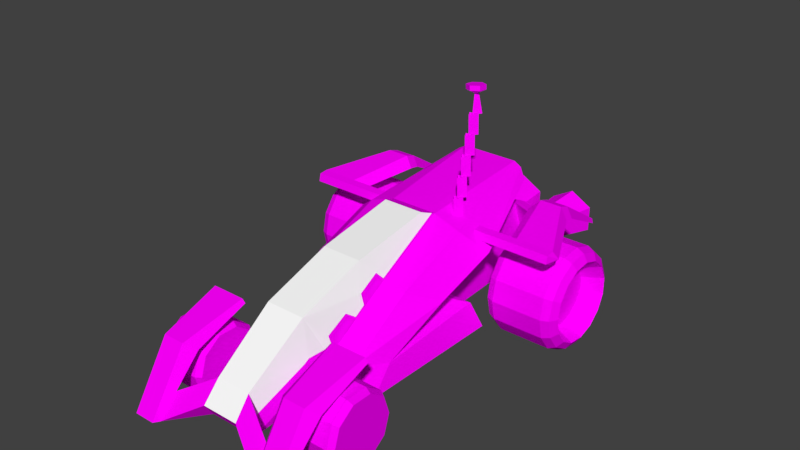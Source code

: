# Source: car14.blend  (saved by Blender 3.3.6; exported with 4.5.12 LTS)
import bpy
from mathutils import Matrix  # noqa: F401  (used for matrix-valued properties, if any)

bpy.ops.wm.read_factory_settings(use_empty=True)
scene = bpy.context.scene
scene.name = 'Scene'

# ---- collections
col_collection_1 = bpy.data.collections.new('Collection 1'); scene.collection.children.link(col_collection_1)

# ---- images (referenced by path relative to the original .blend; pixels are not part of the script)
import os
ASSET_DIR = os.environ.get("B2B_ASSET_DIR", "")  # directory of the original .blend (textures are referenced by path, not embedded)
HERE = os.path.dirname(os.path.abspath(__file__))  # packed textures are extracted next to this script under _unpacked/

def load_image(name, relpath, width, height, colorspace="sRGB"):
    """Load a texture the original file referenced (path relative to the .blend, or extracted next to this script)."""
    p = next((c for c in (os.path.join(HERE, relpath), os.path.join(ASSET_DIR, relpath)) if relpath and os.path.exists(c)), "")
    if p:
        img = bpy.data.images.load(p, check_existing=True)
        img.name = name
    else:  # same state as the original file: an image datablock whose file is absent (Cycles renders it pink)
        img = bpy.data.images.new(name, width, height)
        img.source = "FILE"
        img.filepath = "//" + (relpath or name)
    img.colorspace_settings.name = colorspace
    return img
img_cars_misc_jet_jpg = load_image('cars_misc_jet.jpg', 'cars_misc_jet.jpg', 1024, 1024, 'sRGB')
img_cars_car14_b14grid6_jpg = load_image('cars_car14_b14grid6.jpg', 'cars_car14_b14grid6.jpg', 1024, 1024, 'sRGB')
img_cars_misc_tyre1_jpg = load_image('cars_misc_tyre1.jpg', 'cars_misc_tyre1.jpg', 1024, 1024, 'sRGB')
img_cars_car14_b14grid5_jpg = load_image('cars_car14_b14grid5.jpg', 'cars_car14_b14grid5.jpg', 1024, 1024, 'sRGB')

# ---- materials (node trees are filled in below, after node groups)
mat_cars_misc_jet = bpy.data.materials.new('cars_misc_jet')
mat_cars_misc_jet.alpha_threshold = 0.0
mat_cars_misc_jet.use_transparent_shadow = False
mat_cars_misc_jet.diffuse_color = (1.0, 1.0, 1.0, 1.0)
mat_cars_misc_jet.roughness = 0.5
mat_cars_car14_b14grid6 = bpy.data.materials.new('cars_car14_b14grid6')
mat_cars_car14_b14grid6.alpha_threshold = 0.0
mat_cars_car14_b14grid6.use_transparent_shadow = False
mat_cars_car14_b14grid6.diffuse_color = (1.0, 1.0, 1.0, 1.0)
mat_cars_car14_b14grid6.roughness = 0.5
mat_cars_misc_reflect = bpy.data.materials.new('cars_misc_reflect')
mat_cars_misc_reflect.alpha_threshold = 0.0
mat_cars_misc_reflect.use_transparent_shadow = False
mat_cars_misc_reflect.diffuse_color = (1.0, 1.0, 1.0, 1.0)
mat_cars_misc_reflect.roughness = 0.5
mat_cars_misc_tyre1 = bpy.data.materials.new('cars_misc_tyre1')
mat_cars_misc_tyre1.alpha_threshold = 0.0
mat_cars_misc_tyre1.use_transparent_shadow = False
mat_cars_misc_tyre1.diffuse_color = (1.0, 1.0, 1.0, 1.0)
mat_cars_misc_tyre1.roughness = 0.5
mat_cars_car14_b14grid5 = bpy.data.materials.new('cars_car14_b14grid5')
mat_cars_car14_b14grid5.alpha_threshold = 0.0
mat_cars_car14_b14grid5.use_transparent_shadow = False
mat_cars_car14_b14grid5.diffuse_color = (1.0, 1.0, 1.0, 1.0)
mat_cars_car14_b14grid5.roughness = 0.5
mat_cars_misc_headlightv1_png_014 = bpy.data.materials.new('cars_misc_headlightv1.png.014')
mat_cars_misc_headlightv1_png_014.alpha_threshold = 0.0
mat_cars_misc_headlightv1_png_014.use_transparent_shadow = False
mat_cars_misc_headlightv1_png_014.diffuse_color = (1.0, 1.0, 1.0, 1.0)
mat_cars_misc_headlightv1_png_014.roughness = 0.5

# ---- material node trees
mat_cars_misc_jet.use_nodes = True; mat_cars_misc_jet.node_tree.nodes.clear()
_N = mat_cars_misc_jet.node_tree.nodes; _L = mat_cars_misc_jet.node_tree.links
n0 = _N.new('ShaderNodeBsdfDiffuse'); n0.name = 'Diffuse BSDF'; n0.location = (0, 0)
n1 = _N.new('ShaderNodeTexImage'); n1.name = 'Image Texture'; n1.location = (0, 0)
n1.image = img_cars_misc_jet_jpg
n2 = _N.new('ShaderNodeOutputMaterial'); n2.name = 'Material Output'; n2.location = (0, 0)
_L.new(n0.outputs[0], n2.inputs[0])
_L.new(n1.outputs[0], n0.inputs[0])
n2.is_active_output = True
mat_cars_car14_b14grid6.use_nodes = True; mat_cars_car14_b14grid6.node_tree.nodes.clear()
_N = mat_cars_car14_b14grid6.node_tree.nodes; _L = mat_cars_car14_b14grid6.node_tree.links
n0 = _N.new('ShaderNodeBsdfDiffuse'); n0.name = 'Diffuse BSDF'; n0.location = (0, 0)
n1 = _N.new('ShaderNodeTexImage'); n1.name = 'Image Texture'; n1.location = (0, 0)
n1.image = img_cars_car14_b14grid6_jpg
n2 = _N.new('ShaderNodeOutputMaterial'); n2.name = 'Material Output'; n2.location = (0, 0)
_L.new(n0.outputs[0], n2.inputs[0])
_L.new(n1.outputs[0], n0.inputs[0])
n2.is_active_output = True
mat_cars_misc_tyre1.use_nodes = True; mat_cars_misc_tyre1.node_tree.nodes.clear()
_N = mat_cars_misc_tyre1.node_tree.nodes; _L = mat_cars_misc_tyre1.node_tree.links
n0 = _N.new('ShaderNodeBsdfDiffuse'); n0.name = 'Diffuse BSDF'; n0.location = (0, 0)
n1 = _N.new('ShaderNodeTexImage'); n1.name = 'Image Texture'; n1.location = (0, 0)
n1.image = img_cars_misc_tyre1_jpg
n2 = _N.new('ShaderNodeOutputMaterial'); n2.name = 'Material Output'; n2.location = (0, 0)
_L.new(n0.outputs[0], n2.inputs[0])
_L.new(n1.outputs[0], n0.inputs[0])
n2.is_active_output = True
mat_cars_car14_b14grid5.use_nodes = True; mat_cars_car14_b14grid5.node_tree.nodes.clear()
_N = mat_cars_car14_b14grid5.node_tree.nodes; _L = mat_cars_car14_b14grid5.node_tree.links
n0 = _N.new('ShaderNodeBsdfDiffuse'); n0.name = 'Diffuse BSDF'; n0.location = (0, 0)
n1 = _N.new('ShaderNodeTexImage'); n1.name = 'Image Texture'; n1.location = (0, 0)
n1.image = img_cars_car14_b14grid5_jpg
n2 = _N.new('ShaderNodeOutputMaterial'); n2.name = 'Material Output'; n2.location = (0, 0)
_L.new(n0.outputs[0], n2.inputs[0])
_L.new(n1.outputs[0], n0.inputs[0])
n2.is_active_output = True

# ---- world
world_world = bpy.data.worlds.new('World'); scene.world = world_world
world_world.color = (0.05088, 0.05088, 0.05088)
world_world.use_sun_shadow = False
world_world.sun_shadow_jitter_overblur = 0.0
world_world.cycles.sampling_method = 'MANUAL'

# ---- meshes
me_car14_pmd17_mesh = bpy.data.meshes.new('CAR14.PMD17.mesh')
me_car14_pmd17_mesh.from_pydata([(13.72, -20.3, -93.09), (31.32, -10.14, -93.09), (3.971, -2.292, 7.629e-06), (0.0, -4.585, 1.717e-05), (31.32, 10.19, -93.09), (13.72, 20.35, -93.09), (0.0, 4.585, -1.717e-05), (3.971, 2.292, -7.629e-06), (-3.888, 10.19, -93.09), (-3.971, 2.292, -7.629e-06), (-3.888, -10.14, -93.09), (-3.971, -2.292, 7.629e-06)], [], [(3, 0, 1, 2), (7, 4, 5, 6), (2, 1, 4, 7), (6, 5, 8, 9), (9, 8, 10, 11), (11, 10, 0, 3)])
_uv = me_car14_pmd17_mesh.uv_layers.new(name='UVMap')
_uv.uv.foreach_set('vector', [0.0, 0.0, 1.0, 0.0, 1.0, 0.25, 0.0, 0.25, 0.0, 0.75, 1.0, 0.75, 1.0, 1.0, 0.0, 1.0, 0.0, 0.25, 1.0, 0.25, 1.0, 0.75, 0.0, 0.75, 0.0, 1.0, 1.0, 1.0, 1.0, 0.75, 0.0, 0.75, 0.0, 0.75, 1.0, 0.75, 1.0, 0.25, 0.0, 0.25, 0.0, 0.25, 1.0, 0.25, 1.0, 0.0, 0.0, 0.0])
me_car14_pmd17_mesh.materials.append(mat_cars_misc_jet)
me_car14_pmd17_mesh.use_remesh_preserve_volume = False
me_car14_pmd17_mesh.use_remesh_preserve_attributes = False
me_car14_pmd17_mesh.use_mirror_vertex_groups = False
me_car14_pmd17_mesh.update()
me_car14_pmd16_mesh = bpy.data.meshes.new('CAR14.PMD16.mesh')
me_car14_pmd16_mesh.from_pydata([(0.0, 13.99, 0.021), (-6.302, 17.28, 3.659), (-6.302, 17.28, -3.618), (0.0, 17.28, 7.298), (6.302, 21.05, -3.618), (0.0, 21.05, -7.256), (-6.302, 21.05, -3.618), (-6.302, 21.05, 3.659), (0.0, 21.05, 7.298), (6.302, 21.05, 3.659), (0.0, 15.0, -1.586), (1.771, 15.0, 1.018), (4.0, 0.0, 2.29), (0.0, 0.0, -4.0), (-1.771, 15.0, 1.018), (-4.0, 0.0, 2.29), (6.302, 17.28, 3.659), (6.302, 17.28, -3.618), (0.0, 17.28, -7.256)], [], [(2, 0, 1), (1, 0, 3), (9, 4, 5, 6, 7, 8), (13, 10, 11, 12), (12, 11, 14, 15), (15, 14, 10, 13), (8, 3, 16, 9), (9, 16, 17, 4), (4, 17, 18, 5), (5, 18, 2, 6), (6, 2, 1, 7), (7, 1, 3, 8), (3, 0, 16), (16, 0, 17), (17, 0, 18), (18, 0, 2)])
_uv = me_car14_pmd16_mesh.uv_layers.new(name='UVMap')
_uv.uv.foreach_set('vector', [0.03035, 0.5259, 0.03035, 0.489, 0.03945, 0.5257, 0.03035, 0.5259, 0.03035, 0.489, 0.03945, 0.5257, 0.02802, 0.5483, 0.03528, 0.5483, 0.03853, 0.5491, 0.03451, 0.5499, 0.02725, 0.55, 0.024, 0.5492, 0.01057, 0.3628, 0.01057, 0.3236, 0.02437, 0.3232, 0.02437, 0.3624, 0.01057, 0.3628, 0.01057, 0.3236, 0.02437, 0.3232, 0.02437, 0.3624, 0.01057, 0.3628, 0.01057, 0.3236, 0.02437, 0.3232, 0.02437, 0.3624, 0.002191, 0.5504, 0.002191, 0.526, 0.03913, 0.5258, 0.04201, 0.5504, 0.002191, 0.5504, 0.002191, 0.526, 0.03913, 0.5258, 0.04201, 0.5504, 0.002191, 0.5504, 0.002191, 0.526, 0.03913, 0.5258, 0.04201, 0.5504, 0.002191, 0.5504, 0.002191, 0.526, 0.03913, 0.5258, 0.04201, 0.5504, 0.002191, 0.5504, 0.002191, 0.526, 0.03913, 0.5258, 0.04201, 0.5504, 0.002191, 0.5504, 0.002191, 0.526, 0.03913, 0.5258, 0.04201, 0.5504, 0.03035, 0.5259, 0.03035, 0.489, 0.03945, 0.5257, 0.03035, 0.5259, 0.03035, 0.489, 0.03945, 0.5257, 0.03035, 0.5259, 0.03035, 0.489, 0.03945, 0.5257, 0.03035, 0.5259, 0.03035, 0.489, 0.03945, 0.5257])
me_car14_pmd16_mesh.materials.append(mat_cars_car14_b14grid6)
me_car14_pmd16_mesh.materials.append(mat_cars_misc_reflect)
me_car14_pmd16_mesh.materials.append(mat_cars_misc_tyre1)
me_car14_pmd16_mesh.materials.append(mat_cars_car14_b14grid5)
me_car14_pmd16_mesh.materials.append(mat_cars_misc_headlightv1_png_014)
me_car14_pmd16_mesh.materials.append(mat_cars_misc_jet)
me_car14_pmd16_mesh.use_remesh_preserve_volume = False
me_car14_pmd16_mesh.use_remesh_preserve_attributes = False
me_car14_pmd16_mesh.use_mirror_vertex_groups = False
me_car14_pmd16_mesh.update()
me_car14_pmd15_mesh = bpy.data.meshes.new('CAR14.PMD15.mesh')
me_car14_pmd15_mesh.from_pydata([(-4.0, 15.0, 2.29), (0.0, 15.0, -4.0), (0.0, 0.0, -4.0), (-4.0, 0.0, 2.29), (4.0, 15.0, 2.29), (4.0, 0.0, 2.29)], [], [(3, 0, 1, 2), (2, 1, 4, 5), (5, 4, 0, 3)])
_uv = me_car14_pmd15_mesh.uv_layers.new(name='UVMap')
_uv.uv.foreach_set('vector', [0.01057, 0.3628, 0.01057, 0.3236, 0.02437, 0.3232, 0.02437, 0.3624, 0.01057, 0.3628, 0.01057, 0.3236, 0.02437, 0.3232, 0.02437, 0.3624, 0.01057, 0.3628, 0.01057, 0.3236, 0.02437, 0.3232, 0.02437, 0.3624])
me_car14_pmd15_mesh.materials.append(mat_cars_car14_b14grid6)
me_car14_pmd15_mesh.materials.append(mat_cars_misc_reflect)
me_car14_pmd15_mesh.materials.append(mat_cars_misc_tyre1)
me_car14_pmd15_mesh.materials.append(mat_cars_car14_b14grid5)
me_car14_pmd15_mesh.materials.append(mat_cars_misc_headlightv1_png_014)
me_car14_pmd15_mesh.materials.append(mat_cars_misc_jet)
me_car14_pmd15_mesh.use_remesh_preserve_volume = False
me_car14_pmd15_mesh.use_remesh_preserve_attributes = False
me_car14_pmd15_mesh.use_mirror_vertex_groups = False
me_car14_pmd15_mesh.update()
me_car14_pmd14_mesh = bpy.data.meshes.new('CAR14.PMD14.mesh')
me_car14_pmd14_mesh.from_pydata([(-4.0, 15.0, 2.29), (0.0, 15.0, -4.0), (0.0, 0.0, -4.0), (-4.0, 0.0, 2.29), (4.0, 15.0, 2.29), (4.0, 0.0, 2.29)], [], [(3, 0, 1, 2), (2, 1, 4, 5), (5, 4, 0, 3)])
_uv = me_car14_pmd14_mesh.uv_layers.new(name='UVMap')
_uv.uv.foreach_set('vector', [0.01057, 0.3628, 0.01057, 0.3236, 0.02437, 0.3232, 0.02437, 0.3624, 0.01057, 0.3628, 0.01057, 0.3236, 0.02437, 0.3232, 0.02437, 0.3624, 0.01057, 0.3628, 0.01057, 0.3236, 0.02437, 0.3232, 0.02437, 0.3624])
me_car14_pmd14_mesh.materials.append(mat_cars_car14_b14grid6)
me_car14_pmd14_mesh.materials.append(mat_cars_misc_reflect)
me_car14_pmd14_mesh.materials.append(mat_cars_misc_tyre1)
me_car14_pmd14_mesh.materials.append(mat_cars_car14_b14grid5)
me_car14_pmd14_mesh.materials.append(mat_cars_misc_headlightv1_png_014)
me_car14_pmd14_mesh.materials.append(mat_cars_misc_jet)
me_car14_pmd14_mesh.use_remesh_preserve_volume = False
me_car14_pmd14_mesh.use_remesh_preserve_attributes = False
me_car14_pmd14_mesh.use_mirror_vertex_groups = False
me_car14_pmd14_mesh.update()
me_car14_pmd13_mesh = bpy.data.meshes.new('CAR14.PMD13.mesh')
me_car14_pmd13_mesh.from_pydata([(-4.0, 15.0, 2.29), (0.0, 15.0, -4.0), (0.0, 0.0, -4.0), (-4.0, 0.0, 2.29), (4.0, 15.0, 2.29), (4.0, 0.0, 2.29)], [], [(3, 0, 1, 2), (2, 1, 4, 5), (5, 4, 0, 3)])
_uv = me_car14_pmd13_mesh.uv_layers.new(name='UVMap')
_uv.uv.foreach_set('vector', [0.01057, 0.3628, 0.01057, 0.3236, 0.02437, 0.3232, 0.02437, 0.3624, 0.01057, 0.3628, 0.01057, 0.3236, 0.02437, 0.3232, 0.02437, 0.3624, 0.01057, 0.3628, 0.01057, 0.3236, 0.02437, 0.3232, 0.02437, 0.3624])
me_car14_pmd13_mesh.materials.append(mat_cars_car14_b14grid6)
me_car14_pmd13_mesh.materials.append(mat_cars_misc_reflect)
me_car14_pmd13_mesh.materials.append(mat_cars_misc_tyre1)
me_car14_pmd13_mesh.materials.append(mat_cars_car14_b14grid5)
me_car14_pmd13_mesh.materials.append(mat_cars_misc_headlightv1_png_014)
me_car14_pmd13_mesh.materials.append(mat_cars_misc_jet)
me_car14_pmd13_mesh.use_remesh_preserve_volume = False
me_car14_pmd13_mesh.use_remesh_preserve_attributes = False
me_car14_pmd13_mesh.use_mirror_vertex_groups = False
me_car14_pmd13_mesh.update()
me_car14_pmd12_mesh = bpy.data.meshes.new('CAR14.PMD12.mesh')
me_car14_pmd12_mesh.from_pydata([(-4.0, 15.0, 2.29), (0.0, 15.0, -4.0), (0.0, 0.0, -4.0), (-4.0, 0.0, 2.29), (4.0, 15.0, 2.29), (4.0, 0.0, 2.29)], [], [(3, 0, 1, 2), (2, 1, 4, 5), (5, 4, 0, 3)])
_uv = me_car14_pmd12_mesh.uv_layers.new(name='UVMap')
_uv.uv.foreach_set('vector', [0.01057, 0.3628, 0.01057, 0.3236, 0.02437, 0.3232, 0.02437, 0.3624, 0.01057, 0.3628, 0.01057, 0.3236, 0.02437, 0.3232, 0.02437, 0.3624, 0.01057, 0.3628, 0.01057, 0.3236, 0.02437, 0.3232, 0.02437, 0.3624])
me_car14_pmd12_mesh.materials.append(mat_cars_car14_b14grid6)
me_car14_pmd12_mesh.materials.append(mat_cars_misc_reflect)
me_car14_pmd12_mesh.materials.append(mat_cars_misc_tyre1)
me_car14_pmd12_mesh.materials.append(mat_cars_car14_b14grid5)
me_car14_pmd12_mesh.materials.append(mat_cars_misc_headlightv1_png_014)
me_car14_pmd12_mesh.materials.append(mat_cars_misc_jet)
me_car14_pmd12_mesh.use_remesh_preserve_volume = False
me_car14_pmd12_mesh.use_remesh_preserve_attributes = False
me_car14_pmd12_mesh.use_mirror_vertex_groups = False
me_car14_pmd12_mesh.update()
me_car14_pmd11_mesh = bpy.data.meshes.new('CAR14.PMD11.mesh')
me_car14_pmd11_mesh.from_pydata([(-4.0, 15.0, 2.29), (0.0, 15.0, -4.0), (0.0, 0.0, -4.0), (-4.0, 0.0, 2.29), (4.0, 15.0, 2.29), (4.0, 0.0, 2.29)], [], [(3, 0, 1, 2), (2, 1, 4, 5), (5, 4, 0, 3)])
_uv = me_car14_pmd11_mesh.uv_layers.new(name='UVMap')
_uv.uv.foreach_set('vector', [0.01057, 0.4004, 0.01057, 0.3642, 0.02437, 0.3638, 0.02437, 0.4, 0.01057, 0.4004, 0.01057, 0.3642, 0.02437, 0.3638, 0.02437, 0.4, 0.01057, 0.4004, 0.01057, 0.3642, 0.02437, 0.3638, 0.02437, 0.4])
me_car14_pmd11_mesh.materials.append(mat_cars_car14_b14grid6)
me_car14_pmd11_mesh.use_remesh_preserve_volume = False
me_car14_pmd11_mesh.use_remesh_preserve_attributes = False
me_car14_pmd11_mesh.use_mirror_vertex_groups = False
me_car14_pmd11_mesh.update()
me_car14_pmd5_mesh = bpy.data.meshes.new('CAR14.PMD5.mesh')
me_car14_pmd5_mesh.from_pydata([(-50.22, 61.46, -132.9), (-50.22, 78.99, -126.6), (-50.22, 77.55, -135.9), (-50.22, 61.5, -142.0), (50.22, 61.5, -142.0), (50.22, 77.55, -135.9), (50.22, 78.99, -126.6), (50.22, 61.46, -132.9), (-36.97, 61.45, -147.4), (-28.53, 77.55, -144.7), (-50.22, 78.58, -129.2), (36.5, 61.45, -147.6), (28.58, 77.55, -144.7), (29.03, 78.52, -138.2), (28.71, 72.13, -146.7), (31.18, 67.76, -147.4), (50.22, 78.59, -129.2), (-28.82, 78.51, -138.3), (-32.43, 65.98, -147.5), (-30.7, 68.59, -147.2), (-28.73, 72.38, -146.6)], [], [(3, 0, 1, 10, 2), (2, 9, 20, 19, 18, 8, 3), (7, 4, 5, 16, 6), (10, 17, 9, 2), (12, 13, 5), (11, 15, 14, 12, 5, 4), (13, 16, 5)])
_uv = me_car14_pmd5_mesh.uv_layers.new(name='UVMap')
_uv.uv.foreach_set('vector', [0.7398, 0.2397, 0.6885, 0.2416, 0.6885, 0.2821, 0.7032, 0.2802, 0.7398, 0.2752, 0.7393, 0.2732, 0.844, 0.2732, 0.843, 0.2624, 0.8335, 0.2545, 0.8252, 0.249, 0.8033, 0.2396, 0.7393, 0.2397, 0.6885, 0.2416, 0.7398, 0.2397, 0.7398, 0.2752, 0.7029, 0.2802, 0.6885, 0.2821, 0.7393, 0.2962, 0.8426, 0.2947, 0.844, 0.2732, 0.7393, 0.2732, 0.8438, 0.2732, 0.8416, 0.2949, 0.7393, 0.2732, 0.8055, 0.2395, 0.8312, 0.2527, 0.8431, 0.2619, 0.8438, 0.2732, 0.7393, 0.2732, 0.7393, 0.2397, 0.8416, 0.2949, 0.7393, 0.2964, 0.7393, 0.2732])
me_car14_pmd5_mesh.materials.append(mat_cars_car14_b14grid6)
me_car14_pmd5_mesh.use_remesh_preserve_volume = False
me_car14_pmd5_mesh.use_remesh_preserve_attributes = False
me_car14_pmd5_mesh.use_mirror_vertex_groups = False
me_car14_pmd5_mesh.update()
me_car14_pmd4_mesh = bpy.data.meshes.new('CAR14.PMD4.mesh')
me_car14_pmd4_mesh.from_pydata([(-20.36, 14.79, -19.27), (-7.776, 23.93, -19.27), (7.776, 23.93, -19.27), (20.36, 14.79, -19.27), (25.17, -9.117e-05, -19.27), (20.36, -14.79, -19.27), (7.776, -23.93, -19.27), (-7.776, -23.93, -19.27), (-20.36, -14.79, -19.27), (-25.16, 9.103e-05, -19.27), (-6.973e-05, -6.939e-08, 19.27), (20.36, -14.79, 19.27), (25.16, -9.117e-05, 19.27), (20.36, 14.79, 19.27), (7.776, 23.93, 19.27), (-7.776, -23.93, 19.27), (7.776, -23.93, 19.27), (-7.776, 23.93, 19.27), (-20.36, 14.79, 19.27), (-25.17, 9.103e-05, 19.27), (-20.36, -14.79, 19.27), (22.62, 16.43, 14.99), (27.95, -0.0001013, 14.99), (8.639, 26.59, 14.99), (-8.639, 26.59, 14.99), (-22.62, 16.43, 14.99), (-27.96, 0.0001011, 14.99), (-22.62, -16.43, 14.99), (-8.639, -26.59, 14.99), (8.639, -26.59, 14.99), (22.62, -16.43, 14.99), (-22.62, 16.43, -14.99), (-8.639, 26.59, -14.99), (8.639, 26.59, -14.99), (-27.95, 0.0001011, -14.99), (-22.62, -16.43, -14.99), (22.62, 16.43, -14.99), (27.96, -0.0001013, -14.99), (22.62, -16.43, -14.99), (8.639, -26.59, -14.99), (-8.639, -26.59, -14.99)], [], [(9, 0, 1, 2, 3, 4, 5, 6, 7, 8), (14, 10, 11, 12, 13), (10, 15, 16, 11), (18, 10, 14, 17), (18, 19, 20, 15, 10), (22, 21, 13, 12), (21, 23, 14, 13), (23, 24, 17, 14), (24, 25, 18, 17), (25, 26, 19, 18), (26, 27, 20, 19), (27, 28, 15, 20), (28, 29, 16, 15), (29, 30, 11, 16), (30, 22, 12, 11), (1, 0, 31, 32), (2, 1, 32, 33), (32, 31, 25, 24), (31, 34, 26, 25), (34, 35, 27, 26), (33, 32, 24, 23), (36, 33, 23, 21), (37, 36, 21, 22), (38, 37, 22, 30), (39, 38, 30, 29), (40, 39, 29, 28), (35, 40, 28, 27), (9, 8, 35, 34), (0, 9, 34, 31), (3, 2, 33, 36), (4, 3, 36, 37), (5, 4, 37, 38), (6, 5, 38, 39), (7, 6, 39, 40), (8, 7, 40, 35)])
me_car14_pmd4_mesh.polygons.foreach_set('material_index', [0, 0, 0, 0, 0, 1, 1, 1, 1, 1, 1, 1, 1, 1, 1, 1, 1, 1, 1, 1, 1, 1, 1, 1, 1, 1, 1, 1, 1, 1, 1, 1, 1, 1, 1])
_uv = me_car14_pmd4_mesh.uv_layers.new(name='UVMap')
_uv.uv.foreach_set('vector', [0.9717, 0.8755, 0.9532, 0.8185, 0.9047, 0.7833, 0.8448, 0.7833, 0.7963, 0.8185, 0.7778, 0.8755, 0.7963, 0.9325, 0.8448, 0.9677, 0.9047, 0.9677, 0.9532, 0.9325, 0.8448, 0.7833, 0.8748, 0.8755, 0.7963, 0.9325, 0.7778, 0.8755, 0.7963, 0.8185, 0.8748, 0.8755, 0.9047, 0.9677, 0.8448, 0.9677, 0.7963, 0.9325, 0.9532, 0.8185, 0.8748, 0.8755, 0.8448, 0.7833, 0.9047, 0.7833, 0.9532, 0.8185, 0.9717, 0.8755, 0.9532, 0.9325, 0.9047, 0.9677, 0.8748, 0.8755, 0.1111, 0.0, 0.1111, 1.0, 0.0, 1.0, 0.0, 0.0, 0.1111, 0.0, 0.1111, 1.0, 0.0, 1.0, 0.0, 0.0, 0.1111, 0.0, 0.1111, 1.0, 0.0, 1.0, 0.0, 0.0, 0.1111, 0.0, 0.1111, 1.0, 0.0, 1.0, 0.0, 0.0, 0.1111, 0.0, 0.1111, 1.0, 0.0, 1.0, 0.0, 0.0, 0.1111, 0.0, 0.1111, 1.0, 0.0, 1.0, 0.0, 0.0, 0.1111, 0.0, 0.1111, 1.0, 0.0, 1.0, 0.0, 0.0, 0.1111, 0.0, 0.1111, 1.0, 0.0, 1.0, 0.0, 0.0, 0.1111, 0.0, 0.1111, 1.0, 0.0, 1.0, 0.0, 0.0, 0.1111, 0.0, 0.1111, 1.0, 0.0, 1.0, 0.0, 0.0, 1.0, 0.0, 1.0, 1.0, 0.8889, 1.0, 0.8889, 0.0, 1.0, 0.0, 1.0, 1.0, 0.8889, 1.0, 0.8889, 0.0, 0.8889, 0.0, 0.8889, 1.0, 0.1111, 1.0, 0.1111, 0.0, 0.8889, 0.0, 0.8889, 1.0, 0.1111, 1.0, 0.1111, 0.0, 0.8889, 0.0, 0.8889, 1.0, 0.1111, 1.0, 0.1111, 0.0, 0.8889, 0.0, 0.8889, 1.0, 0.1111, 1.0, 0.1111, 0.0, 0.8889, 0.0, 0.8889, 1.0, 0.1111, 1.0, 0.1111, 0.0, 0.8889, 0.0, 0.8889, 1.0, 0.1111, 1.0, 0.1111, 0.0, 0.8889, 0.0, 0.8889, 1.0, 0.1111, 1.0, 0.1111, 0.0, 0.8889, 0.0, 0.8889, 1.0, 0.1111, 1.0, 0.1111, 0.0, 0.8889, 0.0, 0.8889, 1.0, 0.1111, 1.0, 0.1111, 0.0, 0.8889, 0.0, 0.8889, 1.0, 0.1111, 1.0, 0.1111, 0.0, 1.0, 0.0, 1.0, 1.0, 0.8889, 1.0, 0.8889, 0.0, 1.0, 0.0, 1.0, 1.0, 0.8889, 1.0, 0.8889, 0.0, 1.0, 0.0, 1.0, 1.0, 0.8889, 1.0, 0.8889, 0.0, 1.0, 0.0, 1.0, 1.0, 0.8889, 1.0, 0.8889, 0.0, 1.0, 0.0, 1.0, 1.0, 0.8889, 1.0, 0.8889, 0.0, 1.0, 0.0, 1.0, 1.0, 0.8889, 1.0, 0.8889, 0.0, 1.0, 0.0, 1.0, 1.0, 0.8889, 1.0, 0.8889, 0.0, 1.0, 0.0, 1.0, 1.0, 0.8889, 1.0, 0.8889, 0.0])
me_car14_pmd4_mesh.materials.append(mat_cars_car14_b14grid6)
me_car14_pmd4_mesh.materials.append(mat_cars_misc_tyre1)
me_car14_pmd4_mesh.use_remesh_preserve_volume = False
me_car14_pmd4_mesh.use_remesh_preserve_attributes = False
me_car14_pmd4_mesh.use_mirror_vertex_groups = False
me_car14_pmd4_mesh.update()
me_car14_pmd3_mesh = bpy.data.meshes.new('CAR14.PMD3.mesh')
me_car14_pmd3_mesh.from_pydata([(25.17, 2.132e-05, -19.27), (20.36, -14.79, -19.27), (7.776, -23.93, -19.27), (-7.776, -23.93, -19.27), (-20.36, -14.79, -19.27), (-25.17, -0.0001609, -19.27), (-20.36, 14.79, -19.27), (-7.776, 23.93, -19.27), (7.776, 23.93, -19.27), (20.36, 14.79, -19.27), (1.617e-07, 6.973e-05, 19.27), (20.36, -14.79, 19.27), (25.17, 0.0001608, 19.27), (20.36, 14.79, 19.27), (7.776, 23.93, 19.27), (-7.776, -23.93, 19.27), (7.776, -23.93, 19.27), (-7.776, 23.93, 19.27), (-20.36, 14.79, 19.27), (-20.36, -14.79, 19.27), (-25.17, -2.136e-05, 19.27), (-27.95, -4.697e-05, 14.99), (-22.62, 16.43, 14.99), (-8.639, 26.59, 14.99), (8.639, 26.59, 14.99), (22.62, 16.43, 14.99), (27.95, 0.0001554, 14.99), (22.62, -16.43, 14.99), (8.639, -26.59, 14.99), (-8.639, -26.59, 14.99), (-22.62, -16.43, 14.99), (8.639, 26.59, -14.99), (22.62, 16.43, -14.99), (-8.639, 26.59, -14.99), (27.95, 4.692e-05, -14.99), (22.62, -16.43, -14.99), (-22.62, 16.43, -14.99), (-27.95, -0.0001555, -14.99), (-22.62, -16.43, -14.99), (-8.639, -26.59, -14.99), (8.639, -26.59, -14.99)], [], [(9, 0, 1, 2, 3, 4, 5, 6, 7, 8), (14, 10, 11, 12, 13), (10, 15, 16, 11), (18, 10, 14, 17), (20, 19, 15, 10, 18), (22, 21, 20, 18), (23, 22, 18, 17), (24, 23, 17, 14), (25, 24, 14, 13), (26, 25, 13, 12), (27, 26, 12, 11), (28, 27, 11, 16), (29, 28, 16, 15), (30, 29, 15, 19), (21, 30, 19, 20), (9, 8, 31, 32), (8, 7, 33, 31), (32, 31, 24, 25), (34, 32, 25, 26), (35, 34, 26, 27), (31, 33, 23, 24), (33, 36, 22, 23), (36, 37, 21, 22), (37, 38, 30, 21), (38, 39, 29, 30), (39, 40, 28, 29), (40, 35, 27, 28), (1, 0, 34, 35), (0, 9, 32, 34), (7, 6, 36, 33), (6, 5, 37, 36), (5, 4, 38, 37), (4, 3, 39, 38), (3, 2, 40, 39), (2, 1, 35, 40)])
me_car14_pmd3_mesh.polygons.foreach_set('material_index', [0, 0, 0, 0, 0, 1, 1, 1, 1, 1, 1, 1, 1, 1, 1, 1, 1, 1, 1, 1, 1, 1, 1, 1, 1, 1, 1, 1, 1, 1, 1, 1, 1, 1, 1])
_uv = me_car14_pmd3_mesh.uv_layers.new(name='UVMap')
_uv.uv.foreach_set('vector', [0.9532, 0.8185, 0.9717, 0.8755, 0.9532, 0.9325, 0.9047, 0.9677, 0.8448, 0.9677, 0.7963, 0.9325, 0.7778, 0.8755, 0.7963, 0.8185, 0.8448, 0.7833, 0.9047, 0.7833, 0.9047, 0.7833, 0.8748, 0.8755, 0.9532, 0.9325, 0.9717, 0.8755, 0.9532, 0.8185, 0.8748, 0.8755, 0.8448, 0.9677, 0.9047, 0.9677, 0.9532, 0.9325, 0.7963, 0.8185, 0.8748, 0.8755, 0.9047, 0.7833, 0.8448, 0.7833, 0.7778, 0.8755, 0.7963, 0.9325, 0.8448, 0.9677, 0.8748, 0.8755, 0.7963, 0.8185, 0.1111, 1.0, 0.1111, 0.0, 0.0, 0.0, 0.0, 1.0, 0.1111, 1.0, 0.1111, 0.0, 0.0, 0.0, 0.0, 1.0, 0.1111, 1.0, 0.1111, 0.0, 0.0, 0.0, 0.0, 1.0, 0.1111, 1.0, 0.1111, 0.0, 0.0, 0.0, 0.0, 1.0, 0.1111, 1.0, 0.1111, 0.0, 0.0, 0.0, 0.0, 1.0, 0.1111, 1.0, 0.1111, 0.0, 0.0, 0.0, 0.0, 1.0, 0.1111, 1.0, 0.1111, 0.0, 0.0, 0.0, 0.0, 1.0, 0.1111, 1.0, 0.1111, 0.0, 0.0, 0.0, 0.0, 1.0, 0.1111, 1.0, 0.1111, 0.0, 0.0, 0.0, 0.0, 1.0, 0.1111, 1.0, 0.1111, 0.0, 0.0, 0.0, 0.0, 1.0, 1.0, 1.0, 1.0, 0.0, 0.8889, 0.0, 0.8889, 1.0, 1.0, 1.0, 1.0, 0.0, 0.8889, 0.0, 0.8889, 1.0, 0.8889, 1.0, 0.8889, 0.0, 0.1111, 0.0, 0.1111, 1.0, 0.8889, 1.0, 0.8889, 0.0, 0.1111, 0.0, 0.1111, 1.0, 0.8889, 1.0, 0.8889, 0.0, 0.1111, 0.0, 0.1111, 1.0, 0.8889, 1.0, 0.8889, 0.0, 0.1111, 0.0, 0.1111, 1.0, 0.8889, 1.0, 0.8889, 0.0, 0.1111, 0.0, 0.1111, 1.0, 0.8889, 1.0, 0.8889, 0.0, 0.1111, 0.0, 0.1111, 1.0, 0.8889, 1.0, 0.8889, 0.0, 0.1111, 0.0, 0.1111, 1.0, 0.8889, 1.0, 0.8889, 0.0, 0.1111, 0.0, 0.1111, 1.0, 0.8889, 1.0, 0.8889, 0.0, 0.1111, 0.0, 0.1111, 1.0, 0.8889, 1.0, 0.8889, 0.0, 0.1111, 0.0, 0.1111, 1.0, 1.0, 1.0, 1.0, 0.0, 0.8889, 0.0, 0.8889, 1.0, 1.0, 1.0, 1.0, 0.0, 0.8889, 0.0, 0.8889, 1.0, 1.0, 1.0, 1.0, 0.0, 0.8889, 0.0, 0.8889, 1.0, 1.0, 1.0, 1.0, 0.0, 0.8889, 0.0, 0.8889, 1.0, 1.0, 1.0, 1.0, 0.0, 0.8889, 0.0, 0.8889, 1.0, 1.0, 1.0, 1.0, 0.0, 0.8889, 0.0, 0.8889, 1.0, 1.0, 1.0, 1.0, 0.0, 0.8889, 0.0, 0.8889, 1.0, 1.0, 1.0, 1.0, 0.0, 0.8889, 0.0, 0.8889, 1.0])
me_car14_pmd3_mesh.materials.append(mat_cars_car14_b14grid6)
me_car14_pmd3_mesh.materials.append(mat_cars_misc_tyre1)
me_car14_pmd3_mesh.use_remesh_preserve_volume = False
me_car14_pmd3_mesh.use_remesh_preserve_attributes = False
me_car14_pmd3_mesh.use_mirror_vertex_groups = False
me_car14_pmd3_mesh.update()
me_car14_pmd2_mesh = bpy.data.meshes.new('CAR14.PMD2.mesh')
me_car14_pmd2_mesh.from_pydata([(22.16, 9.868, 14.52), (16.23, 18.03, 14.52), (7.497, 23.07, 14.52), (-2.536, 24.13, 14.52), (-12.13, 21.01, 14.52), (-19.63, 14.26, 14.52), (-23.73, 5.044, 14.52), (-23.73, -5.044, 14.52), (-19.63, -14.26, 14.52), (-12.13, -21.01, 14.52), (-2.536, -24.13, 14.52), (7.497, -23.07, 14.52), (16.23, -18.03, 14.52), (22.16, -9.868, 14.52), (24.26, 0.0001399, 14.52), (31.2, 3.891e-06, -29.99), (28.5, -12.69, -29.99), (20.87, -23.18, -29.99), (9.641, -29.67, -29.99), (-3.261, -31.03, -29.99), (-15.6, -27.02, -29.99), (-25.24, -18.34, -29.99), (-30.52, -6.486, -29.99), (-30.52, 6.486, -29.99), (-25.24, 18.34, -29.99), (-15.6, 27.02, -29.99), (-3.261, 31.03, -29.99), (9.641, 29.67, -29.99), (20.87, 23.18, -29.99), (28.5, 12.69, -29.99), (28.5, 12.69, 29.75), (20.87, 23.18, 29.75), (9.641, 29.67, 29.75), (-3.261, 31.03, 29.75), (-15.6, 27.02, 29.75), (-25.24, 18.34, 29.75), (-30.52, 6.486, 29.75), (-30.52, -6.486, 29.75), (-25.24, -18.34, 29.75), (-15.6, -27.02, 29.75), (-3.261, -31.03, 29.75), (9.641, -29.67, 29.75), (20.87, -23.18, 29.75), (28.5, -12.69, 29.75), (31.2, 0.0002201, 29.75), (39.84, 7.026e-05, -20.3), (36.4, 16.2, -20.3), (36.4, 16.2, 20.22), (39.84, 0.0002169, 20.22), (26.66, 29.61, -20.3), (26.66, 29.61, 20.22), (12.31, 37.89, -20.3), (12.31, 37.89, 20.22), (-4.164, 39.62, -20.3), (-4.164, 39.62, 20.22), (-19.92, 34.5, -20.3), (-19.92, 34.5, 20.22), (-32.23, 23.42, -20.3), (-32.23, 23.42, 20.22), (-38.97, 8.283, -20.3), (-38.97, 8.283, 20.22), (-38.97, -8.283, -20.3), (-38.97, -8.283, 20.22), (-32.23, -23.42, -20.3), (-32.23, -23.42, 20.22), (-19.92, -34.5, -20.3), (-19.92, -34.5, 20.22), (-4.164, -39.62, -20.3), (-4.164, -39.62, 20.22), (12.31, -37.89, -20.3), (12.31, -37.89, 20.22), (26.66, -29.61, -20.3), (26.66, -29.61, 20.22), (36.4, -16.2, -20.3), (36.4, -16.2, 20.22), (24.74, 27.48, 26.05), (33.78, 15.04, 26.05), (11.43, 35.17, 26.05), (-3.866, 36.78, 26.05), (-18.49, 32.03, 26.05), (-29.92, 21.74, 26.05), (-36.17, 7.689, 26.05), (-36.17, -7.689, 26.05), (-29.92, -21.74, 26.05), (-18.49, -32.03, 26.05), (-3.866, -36.78, 26.05), (11.43, -35.17, 26.05), (24.74, -27.48, 26.05), (33.78, -15.04, 26.05), (36.98, 0.0002277, 26.05), (33.78, -15.04, -26.28), (36.98, 3.823e-05, -26.28), (24.74, -27.48, -26.28), (11.43, -35.17, -26.28), (-3.866, -36.78, -26.28), (-18.49, -32.03, -26.28), (-29.92, -21.74, -26.28), (-36.17, -7.689, -26.28), (-36.17, 7.689, -26.28), (-29.92, 21.74, -26.28), (-18.49, 32.03, -26.28), (-3.866, 36.78, -26.28), (11.43, 35.17, -26.28), (24.74, 27.48, -26.28), (33.78, 15.04, -26.28)], [], [(14, 0, 1, 2, 3, 4, 5, 6, 7, 8, 9, 10, 11, 12, 13), (29, 15, 16, 17, 18, 19, 20, 21, 22, 23, 24, 25, 26, 27, 28), (0, 30, 31, 1), (1, 31, 32, 2), (2, 32, 33, 3), (3, 33, 34, 4), (4, 34, 35, 5), (5, 35, 36, 6), (6, 36, 37, 7), (7, 37, 38, 8), (8, 38, 39, 9), (9, 39, 40, 10), (10, 40, 41, 11), (11, 41, 42, 12), (12, 42, 43, 13), (13, 43, 44, 14), (14, 44, 30, 0), (48, 45, 46, 47), (47, 46, 49, 50), (50, 49, 51, 52), (52, 51, 53, 54), (54, 53, 55, 56), (56, 55, 57, 58), (58, 57, 59, 60), (60, 59, 61, 62), (62, 61, 63, 64), (64, 63, 65, 66), (66, 65, 67, 68), (68, 67, 69, 70), (70, 69, 71, 72), (72, 71, 73, 74), (74, 73, 45, 48), (76, 47, 50, 75), (75, 50, 52, 77), (77, 52, 54, 78), (78, 54, 56, 79), (79, 56, 58, 80), (80, 58, 60, 81), (81, 60, 62, 82), (82, 62, 64, 83), (83, 64, 66, 84), (84, 66, 68, 85), (85, 68, 70, 86), (86, 70, 72, 87), (87, 72, 74, 88), (88, 74, 48, 89), (89, 48, 47, 76), (30, 76, 75, 31), (31, 75, 77, 32), (32, 77, 78, 33), (33, 78, 79, 34), (34, 79, 80, 35), (35, 80, 81, 36), (36, 81, 82, 37), (37, 82, 83, 38), (38, 83, 84, 39), (39, 84, 85, 40), (40, 85, 86, 41), (41, 86, 87, 42), (42, 87, 88, 43), (43, 88, 89, 44), (44, 89, 76, 30), (91, 45, 73, 90), (90, 73, 71, 92), (92, 71, 69, 93), (93, 69, 67, 94), (94, 67, 65, 95), (95, 65, 63, 96), (96, 63, 61, 97), (97, 61, 59, 98), (98, 59, 57, 99), (99, 57, 55, 100), (100, 55, 53, 101), (101, 53, 51, 102), (102, 51, 49, 103), (103, 49, 46, 104), (104, 46, 45, 91), (15, 91, 90, 16), (16, 90, 92, 17), (17, 92, 93, 18), (18, 93, 94, 19), (19, 94, 95, 20), (20, 95, 96, 21), (21, 96, 97, 22), (22, 97, 98, 23), (23, 98, 99, 24), (24, 99, 100, 25), (25, 100, 101, 26), (26, 101, 102, 27), (27, 102, 103, 28), (28, 103, 104, 29), (29, 104, 91, 15)])
me_car14_pmd2_mesh.polygons.foreach_set('material_index', [0, 0, 0, 0, 0, 0, 0, 0, 0, 0, 0, 0, 0, 0, 0, 0, 0, 1, 1, 1, 1, 1, 1, 1, 1, 1, 1, 1, 1, 1, 1, 1, 1, 1, 1, 1, 1, 1, 1, 1, 1, 1, 1, 1, 1, 1, 1, 1, 1, 1, 1, 1, 1, 1, 1, 1, 1, 1, 1, 1, 1, 1, 1, 1, 1, 1, 1, 1, 1, 1, 1, 1, 1, 1, 1, 1, 1, 1, 1, 1, 1, 1, 1, 1, 1, 1, 1, 1, 1, 1, 1, 1])
_uv = me_car14_pmd2_mesh.uv_layers.new(name='UVMap')
_uv.uv.foreach_set('vector', [0.813, 0.8748, 0.8184, 0.9003, 0.8337, 0.9213, 0.8563, 0.9343, 0.8822, 0.9371, 0.9069, 0.929, 0.9263, 0.9116, 0.9369, 0.8878, 0.9369, 0.8618, 0.9263, 0.838, 0.9069, 0.8206, 0.8822, 0.8125, 0.8563, 0.8152, 0.8337, 0.8283, 0.8184, 0.8493, 0.7975, 0.9311, 0.7816, 0.8953, 0.7816, 0.8561, 0.7975, 0.8202, 0.8267, 0.794, 0.864, 0.7819, 0.903, 0.786, 0.937, 0.8056, 0.96, 0.8373, 0.9682, 0.8757, 0.96, 0.914, 0.937, 0.9458, 0.903, 0.9654, 0.864, 0.9695, 0.8267, 0.9574, 0.8184, 0.9003, 0.8021, 0.9075, 0.8217, 0.9346, 0.8337, 0.9213, 0.8337, 0.9213, 0.8217, 0.9346, 0.8507, 0.9514, 0.8563, 0.9343, 0.8563, 0.9343, 0.8507, 0.9514, 0.884, 0.9549, 0.8822, 0.9371, 0.8822, 0.9371, 0.884, 0.9549, 0.9159, 0.9445, 0.9069, 0.929, 0.9069, 0.929, 0.9159, 0.9445, 0.9407, 0.9221, 0.9263, 0.9116, 0.9263, 0.9116, 0.9407, 0.9221, 0.9544, 0.8915, 0.9369, 0.8878, 0.9369, 0.8878, 0.9544, 0.8915, 0.9544, 0.858, 0.9369, 0.8618, 0.9369, 0.8618, 0.9544, 0.858, 0.9407, 0.8275, 0.9263, 0.838, 0.9263, 0.838, 0.9407, 0.8275, 0.9159, 0.8051, 0.9069, 0.8206, 0.9069, 0.8206, 0.9159, 0.8051, 0.884, 0.7947, 0.8822, 0.8125, 0.8822, 0.8125, 0.884, 0.7947, 0.8507, 0.7982, 0.8563, 0.8152, 0.8563, 0.8152, 0.8507, 0.7982, 0.8217, 0.815, 0.8337, 0.8283, 0.8337, 0.8283, 0.8217, 0.815, 0.8021, 0.842, 0.8184, 0.8493, 0.8184, 0.8493, 0.8021, 0.842, 0.7951, 0.8748, 0.813, 0.8748, 0.813, 0.8748, 0.7951, 0.8748, 0.8021, 0.9075, 0.8184, 0.9003, 0.125, 0.3333, 0.875, 0.3333, 0.875, -0.3333, 0.125, -0.3333, 0.125, -0.3333, 0.875, -0.3333, 0.875, -1.0, 0.125, -1.0, 0.125, 1.0, 0.875, 1.0, 0.875, 0.3333, 0.125, 0.3333, 0.125, 0.3333, 0.875, 0.3333, 0.875, -0.3333, 0.125, -0.3333, 0.125, -0.3333, 0.875, -0.3333, 0.875, -1.0, 0.125, -1.0, 0.125, 1.0, 0.875, 1.0, 0.875, 0.3333, 0.125, 0.3333, 0.125, 0.3333, 0.875, 0.3333, 0.875, -0.3333, 0.125, -0.3333, 0.125, -0.3333, 0.875, -0.3333, 0.875, -1.0, 0.125, -1.0, 0.125, 1.0, 0.875, 1.0, 0.875, 0.3333, 0.125, 0.3333, 0.125, 0.3333, 0.875, 0.3333, 0.875, -0.3333, 0.125, -0.3333, 0.125, -0.3333, 0.875, -0.3333, 0.875, -1.0, 0.125, -1.0, 0.125, 1.0, 0.875, 1.0, 0.875, 0.3333, 0.125, 0.3333, 0.125, 0.3333, 0.875, 0.3333, 0.875, -0.3333, 0.125, -0.3333, 0.125, -0.3333, 0.875, -0.3333, 0.875, -1.0, 0.125, -1.0, 0.125, 1.0, 0.875, 1.0, 0.875, 0.3333, 0.125, 0.3333, 0.0625, -0.3333, 0.125, -0.3333, 0.125, -1.0, 0.0625, -1.0, 0.0625, 1.0, 0.125, 1.0, 0.125, 0.3333, 0.0625, 0.3333, 0.0625, 0.3333, 0.125, 0.3333, 0.125, -0.3333, 0.0625, -0.3333, 0.0625, -0.3333, 0.125, -0.3333, 0.125, -1.0, 0.0625, -1.0, 0.0625, 1.0, 0.125, 1.0, 0.125, 0.3333, 0.0625, 0.3333, 0.0625, 0.3333, 0.125, 0.3333, 0.125, -0.3333, 0.0625, -0.3333, 0.0625, -0.3333, 0.125, -0.3333, 0.125, -1.0, 0.0625, -1.0, 0.0625, 1.0, 0.125, 1.0, 0.125, 0.3333, 0.0625, 0.3333, 0.0625, 0.3333, 0.125, 0.3333, 0.125, -0.3333, 0.0625, -0.3333, 0.0625, -0.3333, 0.125, -0.3333, 0.125, -1.0, 0.0625, -1.0, 0.0625, 1.0, 0.125, 1.0, 0.125, 0.3333, 0.0625, 0.3333, 0.0625, 0.3333, 0.125, 0.3333, 0.125, -0.3333, 0.0625, -0.3333, 0.0625, -0.3333, 0.125, -0.3333, 0.125, -1.0, 0.0625, -1.0, 0.0625, 1.0, 0.125, 1.0, 0.125, 0.3333, 0.0625, 0.3333, 0.0625, 0.3333, 0.125, 0.3333, 0.125, -0.3333, 0.0625, -0.3333, 0.0, -0.3333, 0.0625, -0.3333, 0.0625, -1.0, 0.0, -1.0, 0.0, 1.0, 0.0625, 1.0, 0.0625, 0.3333, 0.0, 0.3333, 0.0, 0.3333, 0.0625, 0.3333, 0.0625, -0.3333, 0.0, -0.3333, 0.0, -0.3333, 0.0625, -0.3333, 0.0625, -1.0, 0.0, -1.0, 0.0, 1.0, 0.0625, 1.0, 0.0625, 0.3333, 0.0, 0.3333, 0.0, 0.3333, 0.0625, 0.3333, 0.0625, -0.3333, 0.0, -0.3333, 0.0, -0.3333, 0.0625, -0.3333, 0.0625, -1.0, 0.0, -1.0, 0.0, 1.0, 0.0625, 1.0, 0.0625, 0.3333, 0.0, 0.3333, 0.0, 0.3333, 0.0625, 0.3333, 0.0625, -0.3333, 0.0, -0.3333, 0.0, -0.3333, 0.0625, -0.3333, 0.0625, -1.0, 0.0, -1.0, 0.0, 1.0, 0.0625, 1.0, 0.0625, 0.3333, 0.0, 0.3333, 0.0, 0.3333, 0.0625, 0.3333, 0.0625, -0.3333, 0.0, -0.3333, 0.0, -0.3333, 0.0625, -0.3333, 0.0625, -1.0, 0.0, -1.0, 0.0, 1.0, 0.0625, 1.0, 0.0625, 0.3333, 0.0, 0.3333, 0.0, 0.3333, 0.0625, 0.3333, 0.0625, -0.3333, 0.0, -0.3333, 0.9375, 0.3333, 0.875, 0.3333, 0.875, 1.0, 0.9375, 1.0, 0.9375, -1.0, 0.875, -1.0, 0.875, -0.3333, 0.9375, -0.3333, 0.9375, -0.3333, 0.875, -0.3333, 0.875, 0.3333, 0.9375, 0.3333, 0.9375, 0.3333, 0.875, 0.3333, 0.875, 1.0, 0.9375, 1.0, 0.9375, -1.0, 0.875, -1.0, 0.875, -0.3333, 0.9375, -0.3333, 0.9375, -0.3333, 0.875, -0.3333, 0.875, 0.3333, 0.9375, 0.3333, 0.9375, 0.3333, 0.875, 0.3333, 0.875, 1.0, 0.9375, 1.0, 0.9375, -1.0, 0.875, -1.0, 0.875, -0.3333, 0.9375, -0.3333, 0.9375, -0.3333, 0.875, -0.3333, 0.875, 0.3333, 0.9375, 0.3333, 0.9375, 0.3333, 0.875, 0.3333, 0.875, 1.0, 0.9375, 1.0, 0.9375, -1.0, 0.875, -1.0, 0.875, -0.3333, 0.9375, -0.3333, 0.9375, -0.3333, 0.875, -0.3333, 0.875, 0.3333, 0.9375, 0.3333, 0.9375, 0.3333, 0.875, 0.3333, 0.875, 1.0, 0.9375, 1.0, 0.9375, -1.0, 0.875, -1.0, 0.875, -0.3333, 0.9375, -0.3333, 0.9375, -0.3333, 0.875, -0.3333, 0.875, 0.3333, 0.9375, 0.3333, 1.0, 0.3333, 0.9375, 0.3333, 0.9375, 1.0, 1.0, 1.0, 1.0, -1.0, 0.9375, -1.0, 0.9375, -0.3333, 1.0, -0.3333, 1.0, -0.3333, 0.9375, -0.3333, 0.9375, 0.3333, 1.0, 0.3333, 1.0, 0.3333, 0.9375, 0.3333, 0.9375, 1.0, 1.0, 1.0, 1.0, -1.0, 0.9375, -1.0, 0.9375, -0.3333, 1.0, -0.3333, 1.0, -0.3333, 0.9375, -0.3333, 0.9375, 0.3333, 1.0, 0.3333, 1.0, 0.3333, 0.9375, 0.3333, 0.9375, 1.0, 1.0, 1.0, 1.0, -1.0, 0.9375, -1.0, 0.9375, -0.3333, 1.0, -0.3333, 1.0, -0.3333, 0.9375, -0.3333, 0.9375, 0.3333, 1.0, 0.3333, 1.0, 0.3333, 0.9375, 0.3333, 0.9375, 1.0, 1.0, 1.0, 1.0, -1.0, 0.9375, -1.0, 0.9375, -0.3333, 1.0, -0.3333, 1.0, -0.3333, 0.9375, -0.3333, 0.9375, 0.3333, 1.0, 0.3333, 1.0, 0.3333, 0.9375, 0.3333, 0.9375, 1.0, 1.0, 1.0, 1.0, -1.0, 0.9375, -1.0, 0.9375, -0.3333, 1.0, -0.3333, 1.0, -0.3333, 0.9375, -0.3333, 0.9375, 0.3333, 1.0, 0.3333])
me_car14_pmd2_mesh.materials.append(mat_cars_car14_b14grid6)
me_car14_pmd2_mesh.materials.append(mat_cars_misc_tyre1)
me_car14_pmd2_mesh.use_remesh_preserve_volume = False
me_car14_pmd2_mesh.use_remesh_preserve_attributes = False
me_car14_pmd2_mesh.use_mirror_vertex_groups = False
me_car14_pmd2_mesh.update()
me_car14_pmd1_mesh = bpy.data.meshes.new('CAR14.PMD1.mesh')
me_car14_pmd1_mesh.from_pydata([(-24.26, 8.767e-05, 14.52), (-22.16, -9.868, 14.52), (-16.23, -18.03, 14.52), (-7.497, -23.07, 14.52), (2.536, -24.13, 14.52), (12.13, -21.01, 14.52), (19.63, -14.26, 14.52), (23.73, -5.044, 14.52), (23.73, 5.044, 14.52), (19.63, 14.26, 14.52), (12.13, 21.01, 14.52), (2.536, 24.13, 14.52), (-7.497, 23.07, 14.52), (-16.23, 18.03, 14.52), (-22.16, 9.868, 14.52), (-28.5, 12.69, -29.99), (-20.87, 23.18, -29.99), (-9.641, 29.67, -29.99), (3.261, 31.03, -29.99), (15.6, 27.02, -29.99), (25.24, 18.34, -29.99), (30.52, 6.486, -29.99), (30.52, -6.486, -29.99), (25.24, -18.34, -29.99), (15.6, -27.02, -29.99), (3.261, -31.03, -29.99), (-9.641, -29.67, -29.99), (-20.87, -23.18, -29.99), (-28.5, -12.69, -29.99), (-31.2, 0.0001128, -29.99), (-20.87, 23.18, 29.75), (-28.5, 12.69, 29.75), (-9.641, 29.67, 29.75), (3.261, 31.03, 29.75), (15.6, 27.02, 29.75), (25.24, 18.34, 29.75), (30.52, 6.486, 29.75), (30.52, -6.486, 29.75), (25.24, -18.34, 29.75), (15.6, -27.02, 29.75), (3.261, -31.03, 29.75), (-9.641, -29.67, 29.75), (-20.88, -23.18, 29.75), (-28.5, -12.69, 29.75), (-31.2, 0.0001128, 29.75), (-39.84, 0.0001441, 20.22), (-36.4, 16.2, 20.22), (-36.4, 16.2, -20.3), (-39.84, 0.0001441, -20.3), (-26.66, 29.61, 20.22), (-26.66, 29.61, -20.3), (-12.31, 37.89, 20.22), (-12.31, 37.89, -20.3), (4.164, 39.62, 20.22), (4.164, 39.62, -20.3), (19.92, 34.5, 20.22), (19.92, 34.5, -20.3), (32.23, 23.42, 20.22), (32.23, 23.42, -20.3), (38.97, 8.283, 20.22), (38.97, 8.283, -20.3), (38.97, -8.283, 20.22), (38.97, -8.283, -20.3), (32.23, -23.42, 20.22), (32.23, -23.42, -20.3), (19.92, -34.5, 20.22), (19.92, -34.5, -20.3), (4.164, -39.62, 20.22), (4.164, -39.62, -20.3), (-12.31, -37.89, 20.22), (-12.31, -37.89, -20.3), (-26.66, -29.61, 20.22), (-26.66, -29.61, -20.3), (-36.4, -16.2, 20.22), (-36.4, -16.2, -20.3), (-33.78, 15.04, 26.05), (-24.74, 27.48, 26.05), (-11.43, 35.17, 26.05), (3.866, 36.78, 26.05), (18.49, 32.03, 26.05), (29.92, 21.74, 26.05), (36.17, 7.689, 26.05), (36.17, -7.689, 26.05), (29.92, -21.74, 26.05), (18.49, -32.03, 26.05), (3.866, -36.78, 26.05), (-11.43, -35.17, 26.05), (-24.75, -27.48, 26.05), (-33.78, -15.04, 26.05), (-36.98, 0.0001337, 26.05), (-36.98, 0.0001337, -26.28), (-33.78, -15.04, -26.28), (-24.74, -27.48, -26.28), (-11.43, -35.17, -26.28), (3.866, -36.78, -26.28), (18.49, -32.03, -26.28), (29.92, -21.74, -26.28), (36.17, -7.689, -26.28), (36.17, 7.689, -26.28), (29.92, 21.74, -26.28), (18.49, 32.03, -26.28), (3.866, 36.78, -26.28), (-11.43, 35.17, -26.28), (-24.74, 27.48, -26.28), (-33.78, 15.04, -26.28)], [], [(14, 0, 1, 2, 3, 4, 5, 6, 7, 8, 9, 10, 11, 12, 13), (29, 15, 16, 17, 18, 19, 20, 21, 22, 23, 24, 25, 26, 27, 28), (31, 14, 13, 30), (30, 13, 12, 32), (32, 12, 11, 33), (33, 11, 10, 34), (34, 10, 9, 35), (35, 9, 8, 36), (36, 8, 7, 37), (37, 7, 6, 38), (38, 6, 5, 39), (39, 5, 4, 40), (40, 4, 3, 41), (41, 3, 2, 42), (42, 2, 1, 43), (43, 1, 0, 44), (44, 0, 14, 31), (48, 45, 46, 47), (47, 46, 49, 50), (50, 49, 51, 52), (52, 51, 53, 54), (54, 53, 55, 56), (56, 55, 57, 58), (58, 57, 59, 60), (60, 59, 61, 62), (62, 61, 63, 64), (64, 63, 65, 66), (66, 65, 67, 68), (68, 67, 69, 70), (70, 69, 71, 72), (72, 71, 73, 74), (74, 73, 45, 48), (46, 75, 76, 49), (49, 76, 77, 51), (51, 77, 78, 53), (53, 78, 79, 55), (55, 79, 80, 57), (57, 80, 81, 59), (59, 81, 82, 61), (61, 82, 83, 63), (63, 83, 84, 65), (65, 84, 85, 67), (67, 85, 86, 69), (69, 86, 87, 71), (71, 87, 88, 73), (73, 88, 89, 45), (45, 89, 75, 46), (75, 31, 30, 76), (76, 30, 32, 77), (77, 32, 33, 78), (78, 33, 34, 79), (79, 34, 35, 80), (80, 35, 36, 81), (81, 36, 37, 82), (82, 37, 38, 83), (83, 38, 39, 84), (84, 39, 40, 85), (85, 40, 41, 86), (86, 41, 42, 87), (87, 42, 43, 88), (88, 43, 44, 89), (89, 44, 31, 75), (48, 90, 91, 74), (74, 91, 92, 72), (72, 92, 93, 70), (70, 93, 94, 68), (68, 94, 95, 66), (66, 95, 96, 64), (64, 96, 97, 62), (62, 97, 98, 60), (60, 98, 99, 58), (58, 99, 100, 56), (56, 100, 101, 54), (54, 101, 102, 52), (52, 102, 103, 50), (50, 103, 104, 47), (47, 104, 90, 48), (90, 29, 28, 91), (91, 28, 27, 92), (92, 27, 26, 93), (93, 26, 25, 94), (94, 25, 24, 95), (95, 24, 23, 96), (96, 23, 22, 97), (97, 22, 21, 98), (98, 21, 20, 99), (99, 20, 19, 100), (100, 19, 18, 101), (101, 18, 17, 102), (102, 17, 16, 103), (103, 16, 15, 104), (104, 15, 29, 90)])
me_car14_pmd1_mesh.polygons.foreach_set('material_index', [0, 0, 0, 0, 0, 0, 0, 0, 0, 0, 0, 0, 0, 0, 0, 0, 0, 1, 1, 1, 1, 1, 1, 1, 1, 1, 1, 1, 1, 1, 1, 1, 1, 1, 1, 1, 1, 1, 1, 1, 1, 1, 1, 1, 1, 1, 1, 1, 1, 1, 1, 1, 1, 1, 1, 1, 1, 1, 1, 1, 1, 1, 1, 1, 1, 1, 1, 1, 1, 1, 1, 1, 1, 1, 1, 1, 1, 1, 1, 1, 1, 1, 1, 1, 1, 1, 1, 1, 1, 1, 1, 1])
_uv = me_car14_pmd1_mesh.uv_layers.new(name='UVMap')
_uv.uv.foreach_set('vector', [0.8184, 0.9003, 0.813, 0.8748, 0.8184, 0.8493, 0.8337, 0.8283, 0.8563, 0.8152, 0.8822, 0.8125, 0.9069, 0.8206, 0.9263, 0.838, 0.9369, 0.8618, 0.9369, 0.8878, 0.9263, 0.9116, 0.9069, 0.929, 0.8822, 0.9371, 0.8563, 0.9343, 0.8337, 0.9213, 0.7816, 0.8561, 0.7816, 0.8953, 0.7975, 0.9311, 0.8267, 0.9574, 0.864, 0.9695, 0.903, 0.9654, 0.937, 0.9458, 0.96, 0.914, 0.9682, 0.8757, 0.96, 0.8373, 0.937, 0.8056, 0.903, 0.786, 0.864, 0.7819, 0.8267, 0.794, 0.7975, 0.8202, 0.8021, 0.9075, 0.8184, 0.9003, 0.8337, 0.9213, 0.8217, 0.9346, 0.8217, 0.9346, 0.8337, 0.9213, 0.8563, 0.9343, 0.8507, 0.9514, 0.8507, 0.9514, 0.8563, 0.9343, 0.8822, 0.9371, 0.884, 0.9549, 0.884, 0.9549, 0.8822, 0.9371, 0.9069, 0.929, 0.9159, 0.9445, 0.9159, 0.9445, 0.9069, 0.929, 0.9263, 0.9116, 0.9407, 0.9221, 0.9407, 0.9221, 0.9263, 0.9116, 0.9369, 0.8878, 0.9544, 0.8915, 0.9544, 0.8915, 0.9369, 0.8878, 0.9369, 0.8618, 0.9544, 0.858, 0.9544, 0.858, 0.9369, 0.8618, 0.9263, 0.838, 0.9407, 0.8275, 0.9407, 0.8275, 0.9263, 0.838, 0.9069, 0.8206, 0.9159, 0.8051, 0.9159, 0.8051, 0.9069, 0.8206, 0.8822, 0.8125, 0.884, 0.7947, 0.884, 0.7947, 0.8822, 0.8125, 0.8563, 0.8152, 0.8507, 0.7982, 0.8507, 0.7982, 0.8563, 0.8152, 0.8337, 0.8283, 0.8217, 0.815, 0.8217, 0.815, 0.8337, 0.8283, 0.8184, 0.8493, 0.8021, 0.842, 0.8021, 0.842, 0.8184, 0.8493, 0.813, 0.8748, 0.7951, 0.8748, 0.7951, 0.8748, 0.813, 0.8748, 0.8184, 0.9003, 0.8021, 0.9075, 0.875, 0.3333, 0.125, 0.3333, 0.125, -0.3333, 0.875, -0.3333, 0.875, -0.3333, 0.125, -0.3333, 0.125, -1.0, 0.875, -1.0, 0.875, 1.0, 0.125, 1.0, 0.125, 0.3333, 0.875, 0.3333, 0.875, 0.3333, 0.125, 0.3333, 0.125, -0.3333, 0.875, -0.3333, 0.875, -0.3333, 0.125, -0.3333, 0.125, -1.0, 0.875, -1.0, 0.875, 1.0, 0.125, 1.0, 0.125, 0.3333, 0.875, 0.3333, 0.875, 0.3333, 0.125, 0.3333, 0.125, -0.3333, 0.875, -0.3333, 0.875, -0.3333, 0.125, -0.3333, 0.125, -1.0, 0.875, -1.0, 0.875, 1.0, 0.125, 1.0, 0.125, 0.3333, 0.875, 0.3333, 0.875, 0.3333, 0.125, 0.3333, 0.125, -0.3333, 0.875, -0.3333, 0.875, -0.3333, 0.125, -0.3333, 0.125, -1.0, 0.875, -1.0, 0.875, 1.0, 0.125, 1.0, 0.125, 0.3333, 0.875, 0.3333, 0.875, 0.3333, 0.125, 0.3333, 0.125, -0.3333, 0.875, -0.3333, 0.875, -0.3333, 0.125, -0.3333, 0.125, -1.0, 0.875, -1.0, 0.875, 1.0, 0.125, 1.0, 0.125, 0.3333, 0.875, 0.3333, 0.125, -0.3333, 0.0625, -0.3333, 0.0625, -1.0, 0.125, -1.0, 0.125, 1.0, 0.0625, 1.0, 0.0625, 0.3333, 0.125, 0.3333, 0.125, 0.3333, 0.0625, 0.3333, 0.0625, -0.3333, 0.125, -0.3333, 0.125, -0.3333, 0.0625, -0.3333, 0.0625, -1.0, 0.125, -1.0, 0.125, 1.0, 0.0625, 1.0, 0.0625, 0.3333, 0.125, 0.3333, 0.125, 0.3333, 0.0625, 0.3333, 0.0625, -0.3333, 0.125, -0.3333, 0.125, -0.3333, 0.0625, -0.3333, 0.0625, -1.0, 0.125, -1.0, 0.125, 1.0, 0.0625, 1.0, 0.0625, 0.3333, 0.125, 0.3333, 0.125, 0.3333, 0.0625, 0.3333, 0.0625, -0.3333, 0.125, -0.3333, 0.125, -0.3333, 0.0625, -0.3333, 0.0625, -1.0, 0.125, -1.0, 0.125, 1.0, 0.0625, 1.0, 0.0625, 0.3333, 0.125, 0.3333, 0.125, 0.3333, 0.0625, 0.3333, 0.0625, -0.3333, 0.125, -0.3333, 0.125, -0.3333, 0.0625, -0.3333, 0.0625, -1.0, 0.125, -1.0, 0.125, 1.0, 0.0625, 1.0, 0.0625, 0.3333, 0.125, 0.3333, 0.125, 0.3333, 0.0625, 0.3333, 0.0625, -0.3333, 0.125, -0.3333, 0.0625, -0.3333, 0.0, -0.3333, 0.0, -1.0, 0.0625, -1.0, 0.0625, 1.0, 0.0, 1.0, 0.0, 0.3333, 0.0625, 0.3333, 0.0625, 0.3333, 0.0, 0.3333, 0.0, -0.3333, 0.0625, -0.3333, 0.0625, -0.3333, 0.0, -0.3333, 0.0, -1.0, 0.0625, -1.0, 0.0625, 1.0, 0.0, 1.0, 0.0, 0.3333, 0.0625, 0.3333, 0.0625, 0.3333, 0.0, 0.3333, 0.0, -0.3333, 0.0625, -0.3333, 0.0625, -0.3333, 0.0, -0.3333, 0.0, -1.0, 0.0625, -1.0, 0.0625, 1.0, 0.0, 1.0, 0.0, 0.3333, 0.0625, 0.3333, 0.0625, 0.3333, 0.0, 0.3333, 0.0, -0.3333, 0.0625, -0.3333, 0.0625, -0.3333, 0.0, -0.3333, 0.0, -1.0, 0.0625, -1.0, 0.0625, 1.0, 0.0, 1.0, 0.0, 0.3333, 0.0625, 0.3333, 0.0625, 0.3333, 0.0, 0.3333, 0.0, -0.3333, 0.0625, -0.3333, 0.0625, -0.3333, 0.0, -0.3333, 0.0, -1.0, 0.0625, -1.0, 0.0625, 1.0, 0.0, 1.0, 0.0, 0.3333, 0.0625, 0.3333, 0.0625, 0.3333, 0.0, 0.3333, 0.0, -0.3333, 0.0625, -0.3333, 0.875, 0.3333, 0.9375, 0.3333, 0.9375, 1.0, 0.875, 1.0, 0.875, -1.0, 0.9375, -1.0, 0.9375, -0.3333, 0.875, -0.3333, 0.875, -0.3333, 0.9375, -0.3333, 0.9375, 0.3333, 0.875, 0.3333, 0.875, 0.3333, 0.9375, 0.3333, 0.9375, 1.0, 0.875, 1.0, 0.875, -1.0, 0.9375, -1.0, 0.9375, -0.3333, 0.875, -0.3333, 0.875, -0.3333, 0.9375, -0.3333, 0.9375, 0.3333, 0.875, 0.3333, 0.875, 0.3333, 0.9375, 0.3333, 0.9375, 1.0, 0.875, 1.0, 0.875, -1.0, 0.9375, -1.0, 0.9375, -0.3333, 0.875, -0.3333, 0.875, -0.3333, 0.9375, -0.3333, 0.9375, 0.3333, 0.875, 0.3333, 0.875, 0.3333, 0.9375, 0.3333, 0.9375, 1.0, 0.875, 1.0, 0.875, -1.0, 0.9375, -1.0, 0.9375, -0.3333, 0.875, -0.3333, 0.875, -0.3333, 0.9375, -0.3333, 0.9375, 0.3333, 0.875, 0.3333, 0.875, 0.3333, 0.9375, 0.3333, 0.9375, 1.0, 0.875, 1.0, 0.875, -1.0, 0.9375, -1.0, 0.9375, -0.3333, 0.875, -0.3333, 0.875, -0.3333, 0.9375, -0.3333, 0.9375, 0.3333, 0.875, 0.3333, 0.9375, 0.3333, 1.0, 0.3333, 1.0, 1.0, 0.9375, 1.0, 0.9375, -1.0, 1.0, -1.0, 1.0, -0.3333, 0.9375, -0.3333, 0.9375, -0.3333, 1.0, -0.3333, 1.0, 0.3333, 0.9375, 0.3333, 0.9375, 0.3333, 1.0, 0.3333, 1.0, 1.0, 0.9375, 1.0, 0.9375, -1.0, 1.0, -1.0, 1.0, -0.3333, 0.9375, -0.3333, 0.9375, -0.3333, 1.0, -0.3333, 1.0, 0.3333, 0.9375, 0.3333, 0.9375, 0.3333, 1.0, 0.3333, 1.0, 1.0, 0.9375, 1.0, 0.9375, -1.0, 1.0, -1.0, 1.0, -0.3333, 0.9375, -0.3333, 0.9375, -0.3333, 1.0, -0.3333, 1.0, 0.3333, 0.9375, 0.3333, 0.9375, 0.3333, 1.0, 0.3333, 1.0, 1.0, 0.9375, 1.0, 0.9375, -1.0, 1.0, -1.0, 1.0, -0.3333, 0.9375, -0.3333, 0.9375, -0.3333, 1.0, -0.3333, 1.0, 0.3333, 0.9375, 0.3333, 0.9375, 0.3333, 1.0, 0.3333, 1.0, 1.0, 0.9375, 1.0, 0.9375, -1.0, 1.0, -1.0, 1.0, -0.3333, 0.9375, -0.3333, 0.9375, -0.3333, 1.0, -0.3333, 1.0, 0.3333, 0.9375, 0.3333])
me_car14_pmd1_mesh.materials.append(mat_cars_car14_b14grid6)
me_car14_pmd1_mesh.materials.append(mat_cars_misc_tyre1)
me_car14_pmd1_mesh.use_remesh_preserve_volume = False
me_car14_pmd1_mesh.use_remesh_preserve_attributes = False
me_car14_pmd1_mesh.use_mirror_vertex_groups = False
me_car14_pmd1_mesh.update()
me_car14_pmd0_mesh = bpy.data.meshes.new('CAR14.PMD0.mesh')
me_car14_pmd0_mesh.from_pydata([(25.09, 46.61, 66.98), (21.19, 46.45, 91.19), (16.84, 26.03, 134.3), (19.0, 13.85, 135.4), (23.12, 50.04, 73.98), (21.46, 49.18, 86.65), (25.12, 48.04, 67.84), (22.86, 67.25, 52.64), (22.58, 58.1, 69.44), (25.08, 62.07, 45.45), (25.1, 71.68, 26.34), (24.99, 67.29, 37.13), (22.69, 75.39, 37.28), (21.46, 83.39, 20.49), (23.89, 78.07, 15.81), (18.32, 102.6, -42.98), (18.95, 101.6, -45.73), (-19.0, 13.85, 135.4), (-16.84, 26.03, 134.3), (-21.19, 46.45, 91.19), (-25.09, 46.61, 66.98), (-21.46, 49.18, 86.65), (-23.12, 50.04, 73.98), (-25.12, 48.04, 67.84), (-22.58, 58.1, 69.44), (-22.86, 67.25, 52.64), (-25.08, 62.07, 45.45), (-25.1, 71.68, 26.34), (-24.99, 67.29, 37.13), (-22.69, 75.39, 37.28), (-21.46, 83.39, 20.49), (-23.89, 78.07, 15.81), (-18.95, 101.6, -45.73), (-18.32, 102.6, -42.98), (59.07, 79.44, -56.7), (28.82, 108.6, -137.4), (39.89, 93.99, -46.06), (26.82, 23.78, -151.0), (26.82, 25.01, -151.0), (26.82, 21.4, -101.0), (-21.95, 23.78, -155.5), (-26.82, 23.78, -151.0), (-26.82, 25.01, -151.0), (-21.95, 25.01, -155.5), (-17.78, 44.1, -128.6), (-11.74, 46.11, -128.6), (-11.74, 46.11, -146.6), (-17.78, 44.1, -146.6), (-5.692, 44.1, -128.6), (-5.692, 44.1, -146.6), (-26.82, 21.4, -101.0), (21.95, 23.78, -155.5), (21.95, 25.01, -155.5), (-26.82, 31.18, -128.5), (26.82, 31.18, -128.5), (-17.78, 34.38, -128.6), (-20.28, 39.24, -128.6), (-20.28, 39.24, -146.6), (-17.78, 34.38, -146.6), (-39.89, 93.99, -46.06), (-28.82, 108.6, -137.4), (-59.07, 79.44, -56.7), (-5.692, 34.38, -128.6), (-11.74, 32.37, -128.6), (-11.74, 32.37, -146.6), (-5.692, 34.38, -146.6), (-56.21, 90.74, -119.1), (-86.54, 90.74, -119.1), (-82.52, 70.57, -157.8), (-60.23, 70.57, -157.8), (-3.188, 39.24, -128.6), (-3.188, 39.24, -146.6), (-79.96, 97.24, -122.7), (-62.79, 97.24, -122.7), (-63.24, 72.25, -161.5), (-79.51, 72.25, -161.5), (56.21, 90.74, -119.1), (86.54, 90.74, -119.1), (87.44, 92.55, -110.5), (55.31, 92.55, -110.5), (79.96, 97.24, -122.7), (80.06, 100.1, -114.0), (62.79, 97.24, -122.7), (62.69, 100.1, -114.0), (60.23, 70.57, -157.8), (63.24, 72.25, -161.5), (11.74, 46.11, -146.6), (17.78, 44.1, -146.6), (20.28, 39.24, -146.6), (17.78, 34.38, -146.6), (11.74, 32.37, -146.6), (5.692, 34.38, -146.6), (3.188, 39.24, -146.6), (5.692, 44.1, -146.6), (11.74, 46.11, -128.6), (17.78, 44.1, -128.6), (5.692, 44.1, -128.6), (3.188, 39.24, -128.6), (5.692, 34.38, -128.6), (11.74, 32.37, -128.6), (17.78, 34.38, -128.6), (20.28, 39.24, -128.6), (-41.39, 27.34, 145.7), (-14.43, 28.5, 145.8), (-13.72, 43.61, 132.8), (-43.48, 10.03, 159.5), (-65.76, 10.03, 159.5), (13.72, 43.61, 132.8), (14.43, 28.5, 145.8), (41.39, 27.34, 145.7), (65.76, 10.03, 159.5), (43.48, 10.03, 159.5), (63.3, 55.98, 133.6), (45.94, 55.98, 133.6), (46.48, 9.851, 163.6), (62.76, 9.851, 163.6), (70.68, 66.24, 84.51), (70.68, 50.78, 127.0), (38.56, 50.78, 127.0), (38.56, 66.24, 84.51), (68.03, 68.9, 84.63), (41.2, 68.9, 84.63), (-62.76, 9.851, 163.6), (-46.48, 9.851, 163.6), (-45.94, 55.98, 133.6), (-63.3, 55.98, 133.6), (-38.56, 66.24, 84.51), (-38.56, 50.78, 127.0), (-70.68, 50.78, 127.0), (-70.68, 66.24, 84.51), (-41.2, 68.9, 84.63), (-68.03, 68.9, 84.63), (-26.82, 78.75, -135.4), (-26.82, 77.32, -144.7), (-50.0, 77.32, -135.3), (-50.0, 78.75, -126.0), (-26.82, 52.29, -154.2), (-50.0, 52.29, -144.8), (50.0, 49.09, -136.7), (50.0, 78.75, -126.0), (26.82, 78.75, -135.4), (26.82, 49.09, -146.1), (-26.82, 49.09, -146.1), (-50.0, 49.09, -136.7), (-26.82, 79.44, -56.7), (-35.7, 101.8, -132.8), (-50.0, 34.01, 40.19), (-57.31, 62.27, -7.405), (-36.84, 51.77, 0.1888), (-36.84, 39.71, 22.19), (-36.84, 68.2, -49.14), (39.89, 71.39, 13.01), (-50.0, 39.06, -48.82), (-36.84, 43.06, -38.27), (-39.89, 71.39, 13.01), (-39.89, 39.07, 65.49), (-19.0, 19.32, 61.31), (-54.73, 19.32, 61.31), (-57.01, 19.39, -54.8), (-26.82, 19.39, -54.8), (-26.82, 39.06, -48.82), (-26.82, 43.06, -38.27), (-26.82, 68.2, -49.14), (67.43, 86.66, -68.4), (75.39, 92.4, -65.7), (104.7, 92.4, -65.7), (108.2, 86.66, -68.4), (82.52, 70.57, -157.8), (79.51, 72.25, -161.5), (23.03, 112.0, -137.4), (-23.03, 112.0, -137.4), (50.0, 52.29, -144.8), (50.0, 77.32, -135.3), (26.82, 19.39, -54.8), (57.01, 19.39, -54.8), (54.73, 19.32, 61.31), (19.0, 19.32, 61.31), (26.82, 79.44, -56.7), (26.82, 68.2, -49.14), (26.82, 43.06, -38.27), (26.82, 39.06, -48.82), (39.89, 39.07, 65.49), (36.84, 68.2, -49.14), (36.84, 43.06, -38.27), (50.0, 39.06, -48.82), (50.0, 34.01, 40.19), (57.31, 62.27, -7.405), (104.7, 91.67, -59.18), (36.84, 51.77, 0.1888), (36.84, 39.71, 22.19), (35.7, 101.8, -132.8), (-16.2, 106.1, -33.81), (16.2, 106.1, -33.81), (8.941, 49.11, -146.6), (104.7, 85.62, -57.83), (-8.941, 78.75, -135.4), (8.941, 78.75, -135.4), (26.82, 52.29, -154.2), (26.82, 77.32, -144.7), (-8.941, 49.11, -146.6), (-40.99, 91.67, -59.18), (-75.39, 92.4, -65.7), (-104.7, 92.4, -65.7), (-104.7, 91.67, -59.18), (-104.7, 85.62, -57.83), (-108.2, 86.66, -68.4), (-104.7, 82.99, -63.34), (-40.99, 82.99, -63.34), (-67.43, 86.66, -68.4), (-40.99, 85.62, -57.83), (-40.99, 92.4, -65.7), (-40.99, 86.66, -68.4), (-80.06, 100.1, -114.0), (-62.69, 100.1, -114.0), (-87.44, 92.55, -110.5), (-55.31, 92.55, -110.5), (40.99, 91.67, -59.18), (104.7, 82.99, -63.34), (40.99, 82.99, -63.34), (40.99, 85.62, -57.83), (40.99, 92.4, -65.7), (40.99, 86.66, -68.4), (-15.66, 76.49, 84.96), (-15.66, 95.01, 30.71), (15.66, 76.49, 84.96), (15.66, 95.01, 30.71), (-58.9, 9.851, 163.6), (-49.05, 9.851, 163.6), (-58.7, 44.01, 141.3), (-49.09, 43.81, 141.5), (49.23, 9.851, 163.6), (58.94, 9.851, 163.6), (49.39, 43.93, 141.4), (59.07, 43.83, 141.5)], [], [(3, 0, 1, 2), (1, 0, 4, 5), (0, 6, 4), (0, 7, 8, 6), (0, 9, 7), (0, 10, 9), (9, 10, 11), (10, 12, 11), (10, 13, 12), (10, 14, 13), (16, 15, 14, 10), (20, 17, 18, 19), (20, 19, 21, 22), (23, 20, 22), (25, 20, 23, 24), (26, 20, 25), (27, 20, 26), (27, 26, 28), (29, 27, 28), (30, 27, 29), (31, 27, 30), (33, 32, 27, 31), (36, 34, 35), (39, 37, 38), (43, 40, 41, 42), (47, 44, 45, 46), (46, 45, 48, 49), (41, 50, 42), (52, 51, 40, 43), (54, 52, 43, 53), (38, 52, 54), (58, 55, 56, 57), (61, 59, 60), (65, 62, 63, 64), (64, 63, 55, 58), (57, 56, 44, 47), (37, 51, 52, 38), (69, 66, 67, 68), (49, 48, 70, 71), (75, 72, 73, 74), (79, 76, 77, 78), (46, 49, 71, 65, 64, 58, 57, 47), (71, 70, 62, 65), (78, 77, 80, 81), (81, 80, 82, 83), (68, 67, 72, 75), (50, 41, 37, 39), (85, 84, 76, 82), (69, 74, 73, 66), (93, 86, 87, 88, 89, 90, 91, 92), (95, 87, 86, 94), (94, 86, 93, 96), (96, 93, 92, 97), (97, 92, 91, 98), (98, 91, 90, 99), (99, 90, 89, 100), (100, 89, 88, 101), (101, 88, 87, 95), (104, 102, 103), (17, 105, 106), (18, 102, 104), (103, 102, 105), (103, 105, 17), (17, 106, 102), (109, 107, 108), (111, 3, 110), (109, 2, 107), (109, 108, 111), (111, 108, 3), (110, 3, 109), (115, 112, 113, 114, 230, 232, 233, 231), (111, 110, 115, 231, 230, 114), (119, 116, 117, 118), (112, 120, 121, 113), (119, 118, 113, 121), (109, 113, 118), (110, 117, 112, 115), (112, 117, 116, 120), (110, 109, 118, 117), (119, 121, 120, 116), (125, 122, 226, 228, 229, 227, 123, 124), (106, 105, 123, 227, 226, 122), (129, 126, 127, 128), (131, 125, 124, 130), (127, 126, 130, 124), (124, 102, 127), (128, 106, 122, 125), (128, 125, 131, 129), (127, 102, 106, 128), (130, 126, 129, 131), (111, 114, 113, 109), (123, 105, 102, 124), (135, 132, 133, 134), (134, 133, 136, 137), (141, 138, 139, 140), (137, 136, 142, 143), (143, 142, 132, 135), (145, 144, 61), (149, 146, 147, 148), (148, 147, 61, 150), (151, 36, 16, 10), (153, 152, 146, 149), (147, 154, 59, 61), (147, 155, 154), (159, 156, 157, 158), (144, 160, 161, 162), (146, 157, 155), (157, 156, 20, 155), (79, 163, 164, 83), (162, 150, 61, 144), (156, 17, 20), (161, 153, 150, 162), (78, 81, 165, 166), (160, 152, 153, 161), (159, 158, 152, 160), (154, 155, 20, 27), (82, 76, 79, 83), (146, 155, 147), (80, 77, 167, 168), (16, 169, 170, 32), (59, 154, 27, 32), (60, 59, 170), (153, 149, 148, 150), (158, 157, 146, 152), (138, 171, 172, 139), (77, 76, 84, 167), (37, 41, 40, 51), (53, 43, 42), (39, 38, 54), (173, 159, 50, 39), (17, 3, 108, 103), (176, 173, 174, 175), (180, 177, 178, 179), (181, 151, 10, 0), (176, 175, 181, 0), (156, 176, 3, 17), (182, 178, 177, 34), (3, 176, 0), (183, 179, 178, 182), (184, 180, 179, 183), (174, 173, 180, 184), (156, 159, 173, 176), (36, 169, 16), (181, 185, 186), (61, 60, 145), (187, 166, 165), (36, 35, 169), (189, 183, 182, 188), (175, 174, 184, 185), (185, 189, 188, 186), (186, 188, 182, 34), (184, 183, 189, 185), (151, 186, 34, 36), (181, 186, 151), (175, 185, 181), (32, 170, 59), (177, 190, 34), (177, 144, 145, 190), (141, 140, 177, 180, 173, 39, 54), (15, 33, 191, 192), (54, 193, 141), (35, 34, 190), (194, 166, 187), (190, 145, 60, 35), (144, 195, 132), (35, 60, 170, 169), (177, 140, 196), (177, 196, 195, 144), (42, 50, 53), (197, 171, 138, 141), (195, 133, 132), (159, 160, 144, 132, 142, 53, 50), (140, 139, 172, 198), (198, 172, 171, 197), (199, 53, 142), (54, 53, 199, 193), (198, 196, 140), (137, 143, 135, 134), (199, 142, 136), (141, 193, 197), (197, 193, 196, 198), (193, 199, 195, 196), (199, 136, 133, 195), (203, 200, 201, 202), (206, 204, 205), (208, 207, 206, 205), (206, 207, 209, 204), (204, 209, 200, 203), (201, 200, 210), (201, 210, 211, 208), (208, 211, 207), (73, 72, 212, 213), (69, 68, 75, 74), (208, 205, 214, 215), (212, 202, 201, 213), (208, 215, 213, 201), (66, 73, 213, 215), (72, 67, 214, 212), (212, 214, 205, 202), (67, 66, 215, 214), (205, 203, 202), (205, 204, 203), (216, 187, 165, 164), (194, 217, 166), (218, 163, 166, 217), (218, 217, 194, 219), (219, 194, 187, 216), (216, 164, 220), (220, 164, 163, 221), (221, 163, 218), (82, 80, 168, 85), (167, 84, 85, 168), (166, 163, 79, 78), (165, 81, 83, 164), (32, 33, 15, 16), (17, 102, 18), (109, 3, 2), (24, 222, 25), (22, 222, 23), (29, 25, 222), (30, 191, 33, 31), (30, 223, 191), (29, 28, 26, 25), (222, 223, 30, 29), (19, 104, 222, 21), (21, 222, 22), (224, 7, 12), (24, 23, 222), (19, 18, 104), (2, 1, 107), (224, 4, 6), (225, 13, 192), (192, 13, 14, 15), (6, 8, 224), (11, 12, 7, 9), (12, 13, 225, 224), (224, 8, 7), (224, 5, 4), (107, 1, 5, 224), (104, 103, 108, 107), (222, 104, 107, 224), (224, 225, 223, 222), (225, 192, 191, 223), (227, 229, 228, 226), (231, 233, 232, 230)])
me_car14_pmd0_mesh.polygons.foreach_set('material_index', [0, 0, 0, 0, 0, 0, 0, 0, 0, 0, 0, 0, 0, 0, 0, 0, 0, 0, 0, 0, 0, 0, 0, 0, 0, 0, 0, 0, 0, 0, 0, 0, 0, 0, 0, 0, 0, 0, 0, 0, 0, 0, 0, 0, 0, 0, 0, 0, 0, 0, 0, 0, 0, 0, 0, 0, 0, 0, 0, 0, 0, 0, 0, 0, 0, 0, 0, 0, 0, 0, 0, 0, 0, 0, 0, 0, 0, 0, 0, 0, 0, 0, 0, 0, 0, 0, 0, 0, 0, 0, 0, 0, 0, 0, 0, 0, 0, 0, 0, 0, 0, 0, 0, 0, 0, 0, 0, 0, 0, 0, 0, 0, 0, 0, 0, 0, 0, 0, 0, 0, 0, 0, 0, 0, 0, 0, 0, 0, 0, 0, 0, 0, 0, 0, 0, 0, 0, 0, 0, 0, 0, 0, 0, 0, 0, 0, 0, 0, 0, 0, 0, 0, 0, 0, 0, 0, 0, 0, 0, 0, 0, 0, 0, 0, 0, 0, 0, 0, 0, 0, 0, 0, 0, 0, 0, 0, 0, 0, 0, 0, 0, 0, 0, 0, 0, 0, 0, 0, 0, 0, 0, 0, 0, 0, 0, 0, 0, 0, 0, 0, 0, 0, 0, 0, 0, 0, 0, 0, 0, 0, 0, 0, 0, 0, 0, 0, 0, 1, 1, 1, 1, 1, 1, 1, 1, 1, 1, 1, 1, 1, 1, 1, 1, 1, 1, 1, 1, 1, 1, 1, 1, 1, 1, 0, 0])
_uv = me_car14_pmd0_mesh.uv_layers.new(name='UVMap')
_uv.uv.foreach_set('vector', [0.08806, 0.01251, 0.2884, 0.1159, 0.2167, 0.1141, 0.09135, 0.04904, 0.2171, 0.1141, 0.288, 0.1159, 0.271, 0.1258, 0.2312, 0.1227, 0.3008, 0.1138, 0.2981, 0.1183, 0.279, 0.1245, 0.3008, 0.1138, 0.3454, 0.1786, 0.2931, 0.1499, 0.2981, 0.1183, 0.3008, 0.1138, 0.3677, 0.1624, 0.3454, 0.1786, 0.3008, 0.1138, 0.4272, 0.1925, 0.3677, 0.1624, 0.3677, 0.1624, 0.4272, 0.1925, 0.3936, 0.1787, 0.4272, 0.1925, 0.3931, 0.2042, 0.3936, 0.1787, 0.4272, 0.1925, 0.4453, 0.2294, 0.3931, 0.2042, 0.4272, 0.1925, 0.4599, 0.2126, 0.4453, 0.2294, 0.6513, 0.2865, 0.6427, 0.2898, 0.4599, 0.2126, 0.4272, 0.1925, 0.2884, 0.1159, 0.08806, 0.01251, 0.09135, 0.04904, 0.2167, 0.1141, 0.288, 0.1159, 0.2171, 0.1141, 0.2312, 0.1227, 0.271, 0.1258, 0.2981, 0.1183, 0.3008, 0.1138, 0.279, 0.1245, 0.3454, 0.1786, 0.3008, 0.1138, 0.2981, 0.1183, 0.2931, 0.1499, 0.3677, 0.1624, 0.3008, 0.1138, 0.3454, 0.1786, 0.4272, 0.1925, 0.3008, 0.1138, 0.3677, 0.1624, 0.4272, 0.1925, 0.3677, 0.1624, 0.3936, 0.1787, 0.3931, 0.2042, 0.4272, 0.1925, 0.3936, 0.1787, 0.4453, 0.2294, 0.4272, 0.1925, 0.3931, 0.2042, 0.4599, 0.2126, 0.4272, 0.1925, 0.4453, 0.2294, 0.6427, 0.2898, 0.6513, 0.2865, 0.4272, 0.1925, 0.4599, 0.2126, 0.001811, 0.6293, 0.04184, 0.5581, 0.3458, 0.6763, 0.8242, 0.03599, 0.9801, 0.03709, 0.9799, 0.04723, 0.7301, 0.3996, 0.7301, 0.3934, 0.73, 0.3934, 0.7469, 0.3996, 0.5977, 0.4912, 0.5977, 0.4912, 0.6149, 0.4993, 0.6149, 0.4993, 0.6149, 0.4993, 0.6149, 0.4993, 0.6321, 0.4912, 0.6321, 0.4912, 0.9801, 0.03709, 0.8242, 0.03599, 0.9799, 0.04723, 0.5791, 0.3996, 0.5791, 0.3934, 0.7301, 0.3934, 0.7301, 0.3996, 0.5624, 0.4303, 0.5791, 0.3996, 0.7301, 0.3996, 0.7469, 0.4303, 0.5624, 0.3996, 0.5791, 0.3996, 0.5624, 0.4303, 0.5977, 0.4519, 0.5977, 0.4519, 0.5906, 0.4716, 0.5906, 0.4716, 0.04184, 0.9968, 0.001811, 0.9256, 0.3458, 0.8787, 0.6321, 0.4519, 0.6321, 0.4519, 0.6149, 0.4438, 0.6149, 0.4438, 0.6149, 0.4438, 0.6149, 0.4438, 0.5977, 0.4519, 0.5977, 0.4519, 0.5906, 0.4716, 0.5906, 0.4716, 0.5977, 0.4912, 0.5977, 0.4912, 0.5454, 0.3934, 0.5791, 0.3934, 0.5791, 0.3996, 0.5624, 0.3996, 0.6684, 0.365, 0.6956, 0.365, 0.6956, 0.3669, 0.6684, 0.3669, 0.6321, 0.4912, 0.6321, 0.4912, 0.6392, 0.4716, 0.6392, 0.4716, 0.4017, 0.2973, 0.2519, 0.2956, 0.2519, 0.3606, 0.4017, 0.3589, 0.6684, 0.365, 0.6744, 0.365, 0.6744, 0.3669, 0.6684, 0.3669, 0.6149, 0.4993, 0.6321, 0.4912, 0.6392, 0.4716, 0.6321, 0.4519, 0.6149, 0.4438, 0.5977, 0.4519, 0.5906, 0.4716, 0.5977, 0.4912, 0.6392, 0.4716, 0.6392, 0.4716, 0.6321, 0.4519, 0.6321, 0.4519, 0.205, 0.2673, 0.2381, 0.2706, 0.2519, 0.2956, 0.2186, 0.2952, 0.2186, 0.2952, 0.2519, 0.2956, 0.2519, 0.3606, 0.2186, 0.361, 0.3872, 0.2859, 0.2381, 0.2706, 0.2519, 0.2956, 0.4017, 0.2973, 0.824, 0.02023, 0.978, 0.02023, 0.978, 0.005488, 0.824, 0.005488, 0.4017, 0.3589, 0.3872, 0.3703, 0.2381, 0.3855, 0.2519, 0.3606, 0.3872, 0.3703, 0.4017, 0.3589, 0.2519, 0.3606, 0.2381, 0.3855, 0.6321, 0.4912, 0.6149, 0.4993, 0.5977, 0.4912, 0.5906, 0.4716, 0.5977, 0.4519, 0.6149, 0.4438, 0.6321, 0.4519, 0.6392, 0.4716, 0.5977, 0.4912, 0.5977, 0.4912, 0.6149, 0.4993, 0.6149, 0.4993, 0.6149, 0.4993, 0.6149, 0.4993, 0.6321, 0.4912, 0.6321, 0.4912, 0.6321, 0.4912, 0.6321, 0.4912, 0.6392, 0.4716, 0.6392, 0.4716, 0.6392, 0.4716, 0.6392, 0.4716, 0.6321, 0.4519, 0.6321, 0.4519, 0.6321, 0.4519, 0.6321, 0.4519, 0.6149, 0.4438, 0.6149, 0.4438, 0.6149, 0.4438, 0.6149, 0.4438, 0.5977, 0.4519, 0.5977, 0.4519, 0.5977, 0.4519, 0.5977, 0.4519, 0.5906, 0.4716, 0.5906, 0.4716, 0.5906, 0.4716, 0.5906, 0.4716, 0.5977, 0.4912, 0.5977, 0.4912, 0.4186, 0.5283, 0.3557, 0.463, 0.417, 0.4676, 0.08791, 0.01246, 0.01281, 0.000559, 0.01281, 0.000559, 0.4115, 0.4577, 0.3557, 0.463, 0.4186, 0.5283, 0.417, 0.4676, 0.3557, 0.463, 0.351, 0.3933, 0.417, 0.4676, 0.351, 0.3933, 0.4066, 0.4087, 0.4063, 0.4085, 0.3009, 0.3953, 0.3557, 0.4624, 0.548, 0.463, 0.4851, 0.5283, 0.4867, 0.4676, 0.01281, 0.000559, 0.08791, 0.01246, 0.01281, 0.000559, 0.548, 0.463, 0.4922, 0.4583, 0.4851, 0.5283, 0.548, 0.463, 0.4867, 0.4676, 0.5528, 0.3933, 0.5528, 0.3933, 0.4867, 0.4676, 0.4971, 0.4087, 0.3009, 0.3953, 0.4063, 0.4085, 0.3557, 0.4624, 0.3595, 0.6866, 0.5073, 0.684, 0.5073, 0.7688, 0.3595, 0.7661, 0.3595, 0.7527, 0.4687, 0.7519, 0.4683, 0.7047, 0.3595, 0.7053, 0.3797, 0.7808, 0.3797, 0.672, 0.3595, 0.6866, 0.3595, 0.7053, 0.3595, 0.7527, 0.3595, 0.7661, 0.6684, 0.365, 0.7016, 0.365, 0.7016, 0.3669, 0.6684, 0.3669, 0.5073, 0.684, 0.7477, 0.6609, 0.7477, 0.7919, 0.5073, 0.7688, 0.7483, 0.8048, 0.5394, 0.8048, 0.5073, 0.7688, 0.7477, 0.7919, 0.4476, 0.791, 0.5073, 0.7688, 0.5394, 0.8048, 0.3797, 0.672, 0.5394, 0.6479, 0.5073, 0.684, 0.3595, 0.6866, 0.5073, 0.684, 0.5394, 0.6479, 0.7483, 0.6479, 0.7477, 0.6609, 0.6684, 0.365, 0.7016, 0.365, 0.7016, 0.3669, 0.6684, 0.3669, 0.7483, 0.8048, 0.7477, 0.7919, 0.7477, 0.6609, 0.7483, 0.6479, 0.5073, 0.684, 0.3595, 0.6866, 0.3595, 0.7055, 0.4689, 0.7065, 0.4683, 0.7534, 0.3595, 0.7536, 0.3595, 0.7661, 0.5073, 0.7688, 0.3797, 0.672, 0.3797, 0.7808, 0.3595, 0.7661, 0.3595, 0.7536, 0.3595, 0.7055, 0.3595, 0.6866, 0.6684, 0.365, 0.7016, 0.365, 0.7016, 0.3669, 0.6684, 0.3669, 0.7477, 0.6609, 0.5073, 0.684, 0.5073, 0.7688, 0.7477, 0.7919, 0.5394, 0.8048, 0.7483, 0.8048, 0.7477, 0.7919, 0.5073, 0.7688, 0.5073, 0.7688, 0.4476, 0.791, 0.5394, 0.8048, 0.5394, 0.6479, 0.3797, 0.672, 0.3595, 0.6866, 0.5073, 0.684, 0.5394, 0.6479, 0.5073, 0.684, 0.7477, 0.6609, 0.7483, 0.6479, 0.6684, 0.365, 0.7016, 0.365, 0.7016, 0.3669, 0.6684, 0.3669, 0.7477, 0.7919, 0.7483, 0.8048, 0.7483, 0.6479, 0.7477, 0.6609, 0.3797, 0.7808, 0.3595, 0.7661, 0.5073, 0.7688, 0.4476, 0.791, 0.3595, 0.7661, 0.3797, 0.7808, 0.4476, 0.791, 0.5073, 0.7688, 0.7023, 0.9979, 0.6203, 0.9979, 0.6203, 0.9518, 0.7023, 0.9518, 0.7023, 0.9518, 0.6203, 0.9518, 0.6203, 0.865, 0.7023, 0.865, 0.7457, 0.8539, 0.7384, 0.8625, 0.7384, 0.9492, 0.7457, 0.9567, 0.7023, 0.865, 0.6203, 0.865, 0.6203, 0.8225, 0.7023, 0.8225, 0.7384, 0.8625, 0.7457, 0.8539, 0.7457, 0.9567, 0.7384, 0.9492, 0.6678, 0.6101, 0.6382, 0.5364, 0.7458, 0.5364, 0.4405, 0.09301, 0.3844, 0.07525, 0.5327, 0.1633, 0.509, 0.1306, 0.509, 0.1306, 0.5327, 0.1633, 0.6818, 0.218, 0.6579, 0.1816, 0.4691, 0.1917, 0.6531, 0.2621, 0.652, 0.2857, 0.4276, 0.1926, 0.6238, 0.1028, 0.6586, 0.09097, 0.3844, 0.07525, 0.4405, 0.09301, 0.5327, 0.1633, 0.4691, 0.1917, 0.6531, 0.2621, 0.6818, 0.218, 0.5327, 0.1633, 0.3056, 0.09102, 0.4691, 0.1917, 0.8412, 0.5952, 0.8641, 0.3919, 0.7592, 0.3919, 0.7525, 0.5952, 0.6812, 0.218, 0.6586, 0.09035, 0.6235, 0.1035, 0.6574, 0.1811, 0.3844, 0.07525, 0.3186, 0.0295, 0.3056, 0.09102, 0.3186, 0.0295, 0.3186, 0.0295, 0.301, 0.1145, 0.3056, 0.09102, 0.205, 0.3889, 0.04276, 0.3431, 0.03239, 0.3129, 0.2186, 0.361, 0.6574, 0.1811, 0.6574, 0.1811, 0.6812, 0.218, 0.6812, 0.218, 0.3061, 0.03125, 0.08791, 0.01246, 0.2884, 0.1163, 0.6235, 0.1035, 0.6235, 0.1035, 0.6574, 0.1811, 0.6574, 0.1811, 0.205, 0.2673, 0.2186, 0.2952, 0.03239, 0.202, 0.04276, 0.1886, 0.6586, 0.09035, 0.6586, 0.09035, 0.6235, 0.1035, 0.6235, 0.1035, 0.6773, 0.0297, 0.6773, 0.0297, 0.6586, 0.09035, 0.6586, 0.09035, 0.4691, 0.1917, 0.3056, 0.09102, 0.301, 0.1145, 0.4276, 0.1926, 0.2519, 0.3606, 0.2381, 0.3855, 0.205, 0.3889, 0.2186, 0.361, 0.3844, 0.07525, 0.3056, 0.09102, 0.5327, 0.1633, 0.2519, 0.2956, 0.2381, 0.2706, 0.3872, 0.2859, 0.4017, 0.2973, 0.000565, 0.7071, 0.3452, 0.6919, 0.3452, 0.863, 0.000565, 0.8478, 0.6531, 0.2621, 0.4691, 0.1917, 0.4276, 0.1926, 0.652, 0.2857, 0.3458, 0.8787, 0.001811, 0.9256, 0.3452, 0.863, 0.6238, 0.1028, 0.4405, 0.09301, 0.509, 0.1306, 0.6579, 0.1816, 0.6773, 0.0297, 0.3186, 0.0295, 0.3844, 0.07525, 0.6586, 0.09097, 0.7457, 0.8539, 0.7023, 0.865, 0.7023, 0.9518, 0.7457, 0.9567, 0.6744, 0.3669, 0.6744, 0.365, 0.7016, 0.365, 0.7016, 0.3669, 0.978, 0.005488, 0.978, 0.02023, 0.9949, 0.01889, 0.9949, 0.006828, 0.7469, 0.4303, 0.7301, 0.3996, 0.7469, 0.3996, 0.8242, 0.03599, 0.9799, 0.04723, 0.9099, 0.06643, 0.9988, 0.5952, 0.8412, 0.5952, 0.8412, 0.7502, 0.9988, 0.7502, 0.4066, 0.4087, 0.4971, 0.4087, 0.4867, 0.4676, 0.417, 0.4676, 0.8641, 0.3919, 0.8412, 0.5952, 0.7525, 0.5952, 0.7592, 0.3919, 0.6586, 0.09097, 0.6818, 0.218, 0.6579, 0.1816, 0.6238, 0.1028, 0.3056, 0.09102, 0.4691, 0.1917, 0.4276, 0.1926, 0.301, 0.1145, 0.3186, 0.0295, 0.3186, 0.0295, 0.3056, 0.09102, 0.301, 0.1145, 0.8641, 0.3919, 0.9758, 0.3919, 0.9758, 0.2292, 0.8641, 0.2292, 0.6579, 0.1816, 0.6579, 0.1816, 0.6818, 0.218, 0.6818, 0.218, 0.08791, 0.01246, 0.3061, 0.03125, 0.2884, 0.1163, 0.6238, 0.1028, 0.6238, 0.1028, 0.6579, 0.1816, 0.6579, 0.1816, 0.6586, 0.09097, 0.6586, 0.09097, 0.6238, 0.1028, 0.6238, 0.1028, 0.6773, 0.0297, 0.6773, 0.0297, 0.6586, 0.09097, 0.6586, 0.09097, 0.8641, 0.3919, 0.8412, 0.5952, 0.9988, 0.5952, 0.9758, 0.3919, 0.001811, 0.6293, 0.3452, 0.6919, 0.000565, 0.7071, 0.3056, 0.09102, 0.3844, 0.07525, 0.5327, 0.1633, 0.04184, 0.9968, 0.3458, 0.8787, 0.328, 0.91, 0.007223, 0.202, 0.04276, 0.1886, 0.03239, 0.202, 0.001811, 0.6293, 0.3458, 0.6763, 0.3452, 0.6919, 0.4405, 0.09301, 0.6238, 0.1028, 0.6579, 0.1816, 0.509, 0.1306, 0.3186, 0.0295, 0.6773, 0.0297, 0.6586, 0.09097, 0.3844, 0.07525, 0.3844, 0.07525, 0.4405, 0.09301, 0.509, 0.1306, 0.5327, 0.1633, 0.5327, 0.1633, 0.509, 0.1306, 0.6579, 0.1816, 0.6818, 0.218, 0.6586, 0.09097, 0.6238, 0.1028, 0.4405, 0.09301, 0.3844, 0.07525, 0.4691, 0.1917, 0.5327, 0.1633, 0.6818, 0.218, 0.6531, 0.2621, 0.3056, 0.09102, 0.5327, 0.1633, 0.4691, 0.1917, 0.3186, 0.0295, 0.3844, 0.07525, 0.3056, 0.09102, 0.000565, 0.8478, 0.3452, 0.863, 0.001811, 0.9256, 0.4593, 0.5364, 0.4297, 0.6101, 0.3517, 0.5364, 0.4593, 0.5364, 0.6382, 0.5364, 0.6678, 0.6101, 0.4297, 0.6101, 0.9647, 0.1222, 0.9313, 0.2146, 0.6818, 0.218, 0.6586, 0.09097, 0.6773, 0.0297, 0.8242, 0.03599, 0.9099, 0.06643, 0.8476, 0.3092, 0.8476, 0.3834, 0.8246, 0.3784, 0.8246, 0.3141, 0.5624, 0.4303, 0.6239, 0.5198, 0.5624, 0.5197, 0.3458, 0.6763, 0.04184, 0.5581, 0.328, 0.6449, 0.002026, 0.202, 0.04276, 0.1886, 0.007223, 0.202, 0.4297, 0.6101, 0.6678, 0.6101, 0.6447, 0.6325, 0.4529, 0.6325, 0.04841, 0.5542, 0.3283, 0.5004, 0.3283, 0.5535, 0.4529, 0.6325, 0.6447, 0.6325, 0.6256, 0.6438, 0.4719, 0.6438, 0.04841, 0.3954, 0.3283, 0.3943, 0.3283, 0.4473, 0.04841, 0.3954, 0.3283, 0.4473, 0.3283, 0.5004, 0.04841, 0.5542, 0.9799, 0.04723, 0.8242, 0.03599, 0.9099, 0.06643, 0.4304, 0.865, 0.3484, 0.865, 0.3484, 0.8225, 0.4304, 0.8225, 0.557, 0.9553, 0.6203, 0.9518, 0.6203, 0.9979, 0.6773, 0.0297, 0.6586, 0.09097, 0.6818, 0.218, 0.9313, 0.2146, 0.9647, 0.1222, 0.9099, 0.06643, 0.8242, 0.03599, 0.4304, 0.9979, 0.3484, 0.9979, 0.3484, 0.9518, 0.4304, 0.9518, 0.4304, 0.9518, 0.3484, 0.9518, 0.3484, 0.865, 0.4304, 0.865, 0.6854, 0.5198, 0.7469, 0.4303, 0.7469, 0.5197, 0.5624, 0.4303, 0.7469, 0.4303, 0.6854, 0.5198, 0.6239, 0.5198, 0.4304, 0.9518, 0.4937, 0.9553, 0.4304, 0.9979, 0.7023, 0.865, 0.7457, 0.8539, 0.7457, 0.9567, 0.7023, 0.9518, 0.557, 0.8545, 0.6203, 0.8225, 0.6203, 0.865, 0.4304, 0.8225, 0.4937, 0.8545, 0.4304, 0.865, 0.4304, 0.865, 0.4937, 0.854, 0.4937, 0.9567, 0.4304, 0.9518, 0.4937, 0.854, 0.557, 0.854, 0.557, 0.9567, 0.4937, 0.9567, 0.557, 0.854, 0.6203, 0.865, 0.6203, 0.9518, 0.557, 0.9567, 0.007223, 0.202, 0.007223, 0.4432, 0.03239, 0.3129, 0.03239, 0.202, 0.02326, 0.202, 0.002026, 0.202, 0.04276, 0.1886, 0.03801, 0.344, 0.02326, 0.4432, 0.02326, 0.202, 0.03801, 0.1891, 0.02326, 0.202, 0.02326, 0.4432, 0.002026, 0.4432, 0.002026, 0.202, 0.002026, 0.202, 0.002026, 0.4432, 0.007223, 0.4432, 0.007223, 0.202, 0.03239, 0.3129, 0.007223, 0.4432, 0.03239, 0.4432, 0.03239, 0.3129, 0.03239, 0.4432, 0.03801, 0.4444, 0.03801, 0.344, 0.03801, 0.344, 0.03801, 0.4444, 0.02326, 0.4432, 0.2519, 0.3606, 0.2519, 0.2956, 0.2186, 0.2952, 0.2186, 0.361, 0.3872, 0.3703, 0.3872, 0.2859, 0.4017, 0.2973, 0.4017, 0.3589, 0.6684, 0.365, 0.7016, 0.365, 0.7016, 0.3669, 0.6684, 0.3669, 0.2186, 0.2952, 0.03239, 0.202, 0.03239, 0.3129, 0.2186, 0.361, 0.04276, 0.3431, 0.205, 0.3889, 0.2186, 0.361, 0.03239, 0.3129, 0.2381, 0.3855, 0.2519, 0.3606, 0.2186, 0.361, 0.205, 0.3889, 0.2519, 0.2956, 0.2381, 0.2706, 0.205, 0.2673, 0.2186, 0.2952, 0.2186, 0.2952, 0.205, 0.2673, 0.04276, 0.1886, 0.03239, 0.202, 0.6956, 0.3669, 0.6956, 0.365, 0.7016, 0.365, 0.7016, 0.3669, 0.04276, 0.1886, 0.007223, 0.202, 0.03239, 0.202, 0.04276, 0.1886, 0.002026, 0.202, 0.007223, 0.202, 0.007223, 0.4432, 0.007223, 0.202, 0.03239, 0.202, 0.03239, 0.3129, 0.002026, 0.202, 0.02326, 0.202, 0.04276, 0.1886, 0.02326, 0.4432, 0.03801, 0.344, 0.03801, 0.1891, 0.02326, 0.202, 0.02326, 0.4432, 0.02326, 0.202, 0.002026, 0.202, 0.002026, 0.4432, 0.002026, 0.4432, 0.002026, 0.202, 0.007223, 0.202, 0.007223, 0.4432, 0.007223, 0.4432, 0.03239, 0.3129, 0.03239, 0.4432, 0.03239, 0.4432, 0.03239, 0.3129, 0.03801, 0.344, 0.03801, 0.4444, 0.03801, 0.4444, 0.03801, 0.344, 0.02326, 0.4432, 0.2519, 0.3606, 0.2519, 0.2956, 0.4017, 0.2973, 0.4017, 0.3589, 0.3872, 0.2859, 0.3872, 0.3703, 0.4017, 0.3589, 0.4017, 0.2973, 0.6684, 0.365, 0.7016, 0.365, 0.7016, 0.3669, 0.6684, 0.3669, 0.03239, 0.202, 0.2186, 0.2952, 0.2186, 0.361, 0.03239, 0.3129, 0.8545, 0.3848, 0.8476, 0.3834, 0.8476, 0.3092, 0.8545, 0.3077, 0.4066, 0.4087, 0.3557, 0.463, 0.4115, 0.4577, 0.548, 0.463, 0.4971, 0.4097, 0.4922, 0.4583, 0.5366, 0.5106, 0.5827, 0.4072, 0.5347, 0.6226, 0.5329, 0.4804, 0.5827, 0.4072, 0.5196, 0.5213, 0.5358, 0.725, 0.5347, 0.6226, 0.5827, 0.4072, 0.544, 0.837, 0.5791, 1.199, 0.565, 1.26, 0.5278, 0.8681, 0.544, 0.837, 0.5827, 0.7688, 0.5791, 1.199, 0.5358, 0.725, 0.5205, 0.726, 0.5199, 0.6705, 0.5347, 0.6226, 0.5827, 0.4072, 0.5827, 0.7688, 0.544, 0.837, 0.5358, 0.725, 0.5458, 0.3656, 0.5956, 0.08822, 0.5827, 0.4072, 0.544, 0.3959, 0.544, 0.3959, 0.5827, 0.4072, 0.5329, 0.4804, 0.7915, 0.4072, 0.8395, 0.6226, 0.8383, 0.725, 0.5366, 0.5106, 0.5196, 0.5213, 0.5827, 0.4072, 0.5458, 0.3656, 0.5748, 0.07804, 0.5956, 0.08822, 0.7994, 0.07804, 0.8284, 0.3656, 0.7785, 0.08822, 0.7915, 0.4072, 0.8412, 0.4804, 0.8545, 0.5213, 0.7915, 0.7688, 0.8302, 0.837, 0.7951, 1.199, 0.7951, 1.199, 0.8302, 0.837, 0.8464, 0.8681, 0.8092, 1.26, 0.8545, 0.5213, 0.8376, 0.5106, 0.7915, 0.4072, 0.8537, 0.726, 0.8383, 0.725, 0.8395, 0.6226, 0.8543, 0.6705, 0.8383, 0.725, 0.8302, 0.837, 0.7915, 0.7688, 0.7915, 0.4072, 0.7915, 0.4072, 0.8376, 0.5106, 0.8395, 0.6226, 0.7915, 0.4072, 0.8301, 0.3959, 0.8412, 0.4804, 0.7785, 0.08822, 0.8284, 0.3656, 0.8301, 0.3959, 0.7915, 0.4072, 0.5956, 0.08822, 0.5909, 0.001403, 0.7833, 0.001403, 0.7785, 0.08822, 0.5827, 0.4072, 0.5956, 0.08822, 0.7785, 0.08822, 0.7915, 0.4072, 0.7915, 0.4072, 0.7915, 0.7688, 0.5827, 0.7688, 0.5827, 0.4072, 0.7915, 0.7688, 0.7951, 1.199, 0.5791, 1.199, 0.5827, 0.7688, 0.3595, 0.7536, 0.4683, 0.7534, 0.4689, 0.7065, 0.3595, 0.7055, 0.3595, 0.7053, 0.4683, 0.7047, 0.4687, 0.7519, 0.3595, 0.7527])
me_car14_pmd0_mesh.materials.append(mat_cars_car14_b14grid6)
me_car14_pmd0_mesh.materials.append(mat_cars_misc_reflect)
me_car14_pmd0_mesh.use_remesh_preserve_volume = False
me_car14_pmd0_mesh.use_remesh_preserve_attributes = False
me_car14_pmd0_mesh.use_mirror_vertex_groups = False
me_car14_pmd0_mesh.update()
me_car14_pmd0_mesh_001 = bpy.data.meshes.new('CAR14.PMD0.mesh.001')
me_car14_pmd0_mesh_001.from_pydata([(-58.9, 9.85, 163.6), (-49.05, 9.85, 163.6), (-58.7, 44.01, 141.3), (-49.09, 43.81, 141.5), (49.23, 9.85, 163.6), (58.94, 9.85, 163.6), (49.39, 43.93, 141.4), (59.07, 43.83, 141.5)], [], [(1, 3, 2, 0), (5, 7, 6, 4)])
_uv = me_car14_pmd0_mesh_001.uv_layers.new(name='UVMap')
_uv.uv.foreach_set('vector', [0.3595, 0.7536, 0.4683, 0.7534, 0.4689, 0.7065, 0.3595, 0.7055, 0.3595, 0.7053, 0.4683, 0.7047, 0.4687, 0.7519, 0.3595, 0.7527])
me_car14_pmd0_mesh_001.materials.append(mat_cars_car14_b14grid6)
me_car14_pmd0_mesh_001.materials.append(mat_cars_misc_reflect)
me_car14_pmd0_mesh_001.use_remesh_preserve_volume = False
me_car14_pmd0_mesh_001.use_remesh_preserve_attributes = False
me_car14_pmd0_mesh_001.use_mirror_vertex_groups = False
me_car14_pmd0_mesh_001.update()
me_car14_pmd17_mesh_001 = bpy.data.meshes.new('CAR14.PMD17.mesh.001')
me_car14_pmd17_mesh_001.from_pydata([(-13.78, -20.3, -93.09), (3.835, -10.14, -93.09), (3.971, -2.292, 7.629e-06), (0.0, -4.585, 1.717e-05), (3.835, 10.19, -93.09), (-13.78, 20.35, -93.09), (0.0, 4.585, -1.717e-05), (3.971, 2.292, -7.629e-06), (-31.37, 10.19, -93.09), (-3.971, 2.292, -7.629e-06), (-31.37, -10.14, -93.09), (-3.971, -2.292, 7.629e-06)], [], [(3, 0, 1, 2), (7, 4, 5, 6), (2, 1, 4, 7), (6, 5, 8, 9), (9, 8, 10, 11), (11, 10, 0, 3)])
_uv = me_car14_pmd17_mesh_001.uv_layers.new(name='UVMap')
_uv.uv.foreach_set('vector', [0.0, 0.0, 1.0, 0.0, 1.0, 0.25, 0.0, 0.25, 0.0, 0.75, 1.0, 0.75, 1.0, 1.0, 0.0, 1.0, 0.0, 0.25, 1.0, 0.25, 1.0, 0.75, 0.0, 0.75, 0.0, 1.0, 1.0, 1.0, 1.0, 0.75, 0.0, 0.75, 0.0, 0.75, 1.0, 0.75, 1.0, 0.25, 0.0, 0.25, 0.0, 0.25, 1.0, 0.25, 1.0, 0.0, 0.0, 0.0])
me_car14_pmd17_mesh_001.materials.append(mat_cars_misc_jet)
me_car14_pmd17_mesh_001.use_remesh_preserve_volume = False
me_car14_pmd17_mesh_001.use_remesh_preserve_attributes = False
me_car14_pmd17_mesh_001.use_mirror_vertex_groups = False
me_car14_pmd17_mesh_001.update()

# ---- objects
ob_14nitro0 = bpy.data.objects.new('14nitro0', me_car14_pmd17_mesh)
ob_14af = bpy.data.objects.new('14af', me_car14_pmd16_mesh)
ob_14a3 = bpy.data.objects.new('14a3', me_car14_pmd15_mesh)
ob_14a2 = bpy.data.objects.new('14a2', me_car14_pmd14_mesh)
ob_14a1 = bpy.data.objects.new('14a1', me_car14_pmd13_mesh)
ob_14a0 = bpy.data.objects.new('14a0', me_car14_pmd12_mesh)
ob_14anch = bpy.data.objects.new('14anch', me_car14_pmd11_mesh)
ob_14rlights = bpy.data.objects.new('14rlights', me_car14_pmd5_mesh)
ob_14fl = bpy.data.objects.new('14FL', me_car14_pmd4_mesh)
ob_14fr = bpy.data.objects.new('14FR', me_car14_pmd3_mesh)
ob_14rr = bpy.data.objects.new('14RR', me_car14_pmd2_mesh)
ob_14rl = bpy.data.objects.new('14RL', me_car14_pmd1_mesh)
ob_14body = bpy.data.objects.new('14body', me_car14_pmd0_mesh)
ob_14flights = bpy.data.objects.new('14flights', me_car14_pmd0_mesh_001)
ob_14nitro1 = bpy.data.objects.new('14nitro1', me_car14_pmd17_mesh_001)

# ---- transforms, parenting, visibility, modifiers, constraints
ob_14nitro0.parent = ob_14body
ob_14nitro0.location = (10.69, 35.5, -131.0)
ob_14nitro0.lineart.crease_threshold = 0.0
ob_14af.parent = ob_14anch
ob_14af.matrix_parent_inverse = Matrix(((0.9843, -0.02963, 0.1003, 20.11), (-0.09789, 0.1003, 0.9901, -103.9), (0.04022, 1.005, -0.0978, -48.63), (0.0, -0.0, 0.0, 1.0)))
ob_14af.location = (-38.21, 91.41, 163.0)
ob_14af.rotation_euler = (-1.473, 0.1015, 3.111)
ob_14af.scale = (-1.01, -1.0, -0.9896)
ob_14af.lineart.crease_threshold = 0.0
ob_14a3.parent = ob_14anch
ob_14a3.matrix_parent_inverse = Matrix(((0.9843, -0.02963, 0.1003, 20.11), (-0.09789, 0.1003, 0.9901, -103.9), (0.04022, 1.005, -0.0978, -48.63), (0.0, -0.0, 0.0, 1.0)))
ob_14a3.location = (-36.26, 84.9, 149.6)
ob_14a3.rotation_euler = (-1.473, 0.1015, 3.111)
ob_14a3.scale = (-1.01, -1.0, -0.9896)
ob_14a3.lineart.crease_threshold = 0.0
ob_14a2.parent = ob_14anch
ob_14a2.matrix_parent_inverse = Matrix(((0.9843, -0.02963, 0.1003, 20.11), (-0.09789, 0.1003, 0.9901, -103.9), (0.04022, 1.005, -0.0978, -48.63), (0.0, -0.0, 0.0, 1.0)))
ob_14a2.location = (-34.31, 78.4, 136.3)
ob_14a2.rotation_euler = (-1.473, 0.1015, 3.111)
ob_14a2.scale = (-1.01, -1.0, -0.9896)
ob_14a2.lineart.crease_threshold = 0.0
ob_14a1.parent = ob_14anch
ob_14a1.matrix_parent_inverse = Matrix(((0.9843, -0.02963, 0.1003, 20.11), (-0.09789, 0.1003, 0.9901, -103.9), (0.04022, 1.005, -0.0978, -48.63), (0.0, -0.0, 0.0, 1.0)))
ob_14a1.location = (-32.36, 71.89, 122.9)
ob_14a1.rotation_euler = (-1.473, 0.1015, 3.111)
ob_14a1.scale = (-1.01, -1.0, -0.9896)
ob_14a1.lineart.crease_threshold = 0.0
ob_14a0.parent = ob_14anch
ob_14a0.matrix_parent_inverse = Matrix(((0.9843, -0.02963, 0.1003, 20.11), (-0.09789, 0.1003, 0.9901, -103.9), (0.04022, 1.005, -0.0978, -48.63), (0.0, -0.0, 0.0, 1.0)))
ob_14a0.location = (-30.41, 65.39, 109.5)
ob_14a0.rotation_euler = (-1.473, 0.1015, 3.111)
ob_14a0.scale = (-1.01, -1.0, -0.9896)
ob_14a0.lineart.crease_threshold = 0.0
ob_14anch.parent = ob_14body
ob_14anch.location = (28.45, 96.13, -58.88)
ob_14anch.rotation_euler = (0.1005, 0.02994, 3.243)
ob_14anch.scale = (-1.01, -1.0, -0.9896)
ob_14anch.lineart.crease_threshold = 0.0
ob_14rlights.parent = ob_14body
ob_14rlights.location = (0.0, 0.0, 0.0)
ob_14rlights.lineart.crease_threshold = 0.0
ob_14fl.parent = ob_14body
ob_14fl.matrix_parent_inverse = Matrix(((1.0, 0.0, 0.0, -0.0), (0.0, -3.62e-06, 1.0, 0.0), (0.0, -1.0, -3.62e-06, 0.0), (-0.0, 0.0, -0.0, 1.0)))
ob_14fl.location = (59.46, -100.0, 27.02)
ob_14fl.rotation_euler = (1.571, 0.0, 1.571)
ob_14fl.lineart.crease_threshold = 0.0
ob_14fr.location = (-59.46, -100.0, 27.02)
ob_14fr.rotation_euler = (1.571, 0.0, -1.571)
ob_14fr.lineart.crease_threshold = 0.0
ob_14rr.location = (-81.18, 100.0, 38.96)
ob_14rr.rotation_euler = (1.571, 0.0, -1.571)
ob_14rr.lineart.crease_threshold = 0.0
ob_14rl.location = (81.18, 100.0, 39.0)
ob_14rl.rotation_euler = (1.571, 0.0, 1.571)
ob_14rl.lineart.crease_threshold = 0.0
ob_14body.location = (0.0, 0.0, 0.0)
ob_14body.rotation_euler = (1.571, 0.0, 0.0)
ob_14body.lineart.crease_threshold = 0.0
ob_14flights.parent = ob_14body
ob_14flights.matrix_parent_inverse = Matrix(((1.0, 0.0, 0.0, -0.0), (0.0, -3.62e-06, 1.0, 0.0), (0.0, -1.0, -3.62e-06, 0.0), (-0.0, 0.0, -0.0, 1.0)))
ob_14flights.location = (0.0, 0.5965, 0.0)
ob_14flights.rotation_euler = (1.571, -0.0, 0.0)
ob_14flights.lineart.crease_threshold = 0.0
ob_14nitro1.parent = ob_14body
ob_14nitro1.location = (-10.37, 35.55, -131.0)
ob_14nitro1.lineart.crease_threshold = 0.0

# ---- collection membership
col_collection_1.objects.link(ob_14nitro0)
col_collection_1.objects.link(ob_14af)
col_collection_1.objects.link(ob_14a3)
col_collection_1.objects.link(ob_14a2)
col_collection_1.objects.link(ob_14a1)
col_collection_1.objects.link(ob_14a0)
col_collection_1.objects.link(ob_14anch)
col_collection_1.objects.link(ob_14rlights)
col_collection_1.objects.link(ob_14fl)
col_collection_1.objects.link(ob_14fr)
col_collection_1.objects.link(ob_14rr)
col_collection_1.objects.link(ob_14rl)
col_collection_1.objects.link(ob_14body)
col_collection_1.objects.link(ob_14flights)
col_collection_1.objects.link(ob_14nitro1)

# ---- scene / render settings (as saved in the file)
scene.frame_start = 1; scene.frame_end = 250; scene.frame_set(1)
scene.render.engine = 'BLENDER_EEVEE_NEXT'
scene.render.resolution_percentage = 50
scene.render.dither_intensity = 0.0
scene.cycles.use_denoising = False
scene.cycles.samples = 128
scene.cycles.sampling_pattern = 'TABULATED_SOBOL'
scene.cycles.use_adaptive_sampling = False
scene.cycles.use_light_tree = False
scene.cycles.blur_glossy = 0.0
scene.cycles.sample_clamp_indirect = 0.0
scene.view_settings.view_transform = 'Standard'
bpy.context.view_layer.update()

# ---- added for rendering (the .blend has no active camera and no usable light): camera, sun
cam_auto = bpy.data.cameras.new('AutoCamera')
cam_auto.lens = 50.0
cam_auto.sensor_width = 36.0
cam_auto.clip_end = 7856.02
ob_auto_camera = bpy.data.objects.new('AutoCamera', cam_auto)
scene.collection.objects.link(ob_auto_camera)
ob_auto_camera.location = (447.638, -506.921, 450.369)
ob_auto_camera.rotation_euler = (1.09748, -7.21219e-08, 0.694738)
scene.camera = ob_auto_camera
light_auto_sun = bpy.data.lights.new('AutoSun', 'SUN')
light_auto_sun.energy = 3.0
light_auto_sun.angle = 0.0523599
ob_auto_sun = bpy.data.objects.new('AutoSun', light_auto_sun)
scene.collection.objects.link(ob_auto_sun)
ob_auto_sun.rotation_euler = (0.872665, 0.174533, 0.523599)
bpy.context.view_layer.update()

